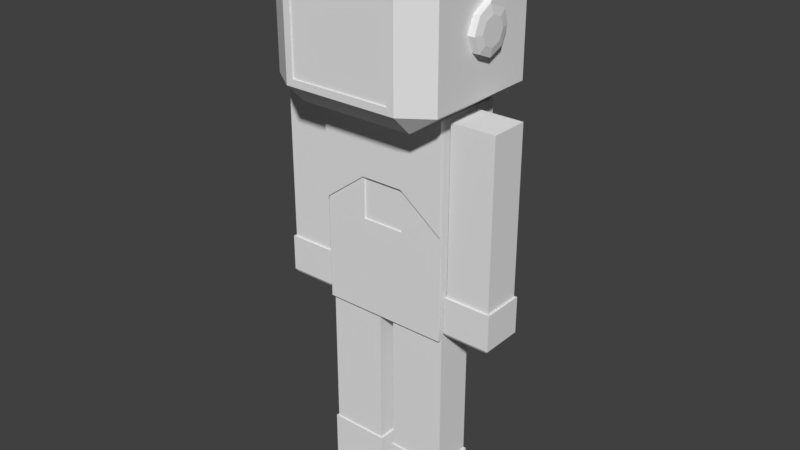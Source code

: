 # Source: Character.blend  (saved by Blender 2.79.0; exported with 4.5.12 LTS)
import bpy
from mathutils import Matrix  # noqa: F401  (used for matrix-valued properties, if any)

bpy.ops.wm.read_factory_settings(use_empty=True)
scene = bpy.context.scene
scene.name = 'Scene'

# ---- collections
col_collection_1 = bpy.data.collections.new('Collection 1'); scene.collection.children.link(col_collection_1)

# ---- materials (node trees are filled in below, after node groups)
mat_characteropaque = bpy.data.materials.new('CharacterOpaque')
mat_characteropaque.alpha_threshold = 0.0
mat_characteropaque.use_transparent_shadow = False
mat_characteropaque.roughness = 0.5
mat_charactercasqe = bpy.data.materials.new('CharacterCasqe')
mat_charactercasqe.alpha_threshold = 0.0
mat_charactercasqe.use_transparent_shadow = False
mat_charactercasqe.roughness = 0.5

# ---- material node trees

# ---- world
world_world = bpy.data.worlds.new('World'); scene.world = world_world
world_world.color = (0.05088, 0.05088, 0.05088)
world_world.use_sun_shadow = False
world_world.sun_shadow_jitter_overblur = 0.0
world_world.cycles.sampling_method = 'MANUAL'

# ---- meshes
me_cube_002 = bpy.data.meshes.new('Cube.002')
me_cube_002.from_pydata([(-0.8918, -0.8918, 6.394), (-0.8918, -0.8918, 8.177), (-0.8918, 0.8918, 6.394), (-0.8918, 0.8918, 8.177), (0.8918, -0.8918, 6.394), (0.8918, -0.8918, 8.177), (0.8918, 0.8918, 6.394), (0.8918, 0.8918, 8.177), (-0.9989, -0.3453, 2.939), (-0.9989, -0.3453, 6.21), (-0.9989, 0.3453, 2.939), (-0.9989, 0.3453, 6.21), (0.9989, -0.3453, 2.939), (0.9989, -0.3453, 6.21), (0.9989, 0.3453, 2.939), (0.9989, 0.3453, 6.21), (1.762, 0.2988, 6.196), (1.762, 0.2988, 3.039), (1.762, -0.2988, 6.196), (1.762, -0.2988, 3.039), (1.077, 0.2988, 6.196), (1.077, 0.2988, 3.039), (1.077, -0.2988, 6.196), (1.077, -0.2988, 3.039), (1.0, 0.2988, 2.922), (1.0, 0.2988, 0.002326), (1.0, -0.2988, 2.922), (1.0, -0.2988, 0.002326), (0.1206, 0.2988, 2.922), (0.1206, 0.2988, 0.002326), (0.1206, -0.2988, 2.922), (0.1206, -0.2988, 0.002326), (-1.077, -0.2988, 3.039), (-1.077, -0.2988, 6.196), (-1.077, 0.2988, 3.039), (-1.077, 0.2988, 6.196), (-1.762, -0.2988, 3.039), (-1.762, -0.2988, 6.196), (-1.762, 0.2988, 3.039), (-1.762, 0.2988, 6.196), (-0.1206, -0.2988, 0.002326), (-0.1206, -0.2988, 2.922), (-0.1206, 0.2988, 0.002326), (-0.1206, 0.2988, 2.922), (-1.0, -0.2988, 0.002326), (-1.0, -0.2988, 2.922), (-1.0, 0.2988, 0.002326), (-1.0, 0.2988, 2.922), (-0.9484, -0.9658, 8.428), (-0.9484, 1.043, 6.544), (-0.9484, 0.7763, 8.26), (0.9484, -0.9658, 8.428), (0.9484, 1.043, 6.544), (0.9484, 0.7763, 8.26), (-0.9484, -0.9658, 7.805), (-0.9484, 1.043, 7.492), (0.9484, 1.043, 7.492), (0.9484, -0.9658, 7.805), (-0.9484, 0.1194, 6.544), (-0.9484, 0.1194, 8.441), (0.9484, 0.1194, 6.544), (0.9484, 0.1194, 8.441), (0.9484, 0.1194, 7.492), (-0.9484, 0.1194, 7.492), (-1.077, -0.2988, 3.649), (-1.077, 0.2988, 3.649), (-1.762, 0.2988, 3.649), (-1.762, -0.2988, 3.649), (-1.044, 0.3281, 3.085), (-1.044, -0.3281, 3.085), (-1.044, 0.3281, 3.649), (-1.795, 0.3281, 3.085), (-1.795, 0.3281, 3.649), (-1.795, -0.3281, 3.085), (-1.795, -0.3281, 3.649), (-1.044, -0.3281, 3.649), (-1.077, -0.2988, 4.698), (-1.077, 0.2988, 4.698), (-1.762, 0.2988, 4.698), (-1.762, -0.2988, 4.698), (-0.1206, -0.2988, 0.7031), (-0.1206, 0.2988, 0.7031), (-1.0, 0.2988, 0.7031), (-1.0, -0.2988, 0.7031), (-0.09008, 0.3195, 0.002326), (-0.09008, -0.3195, 0.002326), (-0.09008, 0.3195, 0.7031), (-1.031, 0.3195, 0.002326), (-1.031, 0.3195, 0.7031), (-1.031, -0.3195, 0.002326), (-1.031, -0.3195, 0.7031), (-0.09008, -0.3195, 0.7031), (1.077, -0.2988, 3.649), (1.077, 0.2988, 3.649), (1.762, 0.2988, 3.649), (1.762, -0.2988, 3.649), (1.044, 0.3281, 3.085), (1.044, -0.3281, 3.085), (1.044, 0.3281, 3.649), (1.795, 0.3281, 3.085), (1.795, 0.3281, 3.649), (1.795, -0.3281, 3.085), (1.795, -0.3281, 3.649), (1.044, -0.3281, 3.649), (1.077, -0.2988, 4.698), (1.077, 0.2988, 4.698), (1.762, 0.2988, 4.698), (1.762, -0.2988, 4.698), (0.1206, -0.2988, 0.7031), (0.1206, 0.2988, 0.7031), (1.0, 0.2988, 0.7031), (1.0, -0.2988, 0.7031), (0.09008, 0.3195, 0.002326), (0.09008, -0.3195, 0.002326), (0.09008, 0.3195, 0.7031), (1.031, 0.3195, 0.002326), (1.031, 0.3195, 0.7031), (1.031, -0.3195, 0.002326), (1.031, -0.3195, 0.7031), (0.09008, -0.3195, 0.7031), (-0.8948, -0.8948, 6.178), (-0.8948, -1.196, 6.479), (-1.326, -0.8948, 6.479), (-0.8948, -1.196, 8.269), (-0.8948, -0.8948, 8.57), (-1.326, -0.8948, 8.269), (-0.8948, 0.8948, 6.178), (-1.326, 0.8948, 6.479), (-0.8948, 1.196, 6.479), (-0.8948, 0.8948, 8.57), (-0.8948, 1.196, 8.269), (-1.326, 0.8948, 8.269), (0.8948, -0.8948, 6.178), (1.326, -0.8948, 6.479), (0.8948, -1.196, 6.479), (0.8948, -0.8948, 8.57), (0.8948, -1.196, 8.269), (1.326, -0.8948, 8.269), (0.8948, 0.8948, 6.178), (0.8948, 1.196, 6.479), (1.326, 0.8948, 6.479), (0.8948, 0.8948, 8.57), (1.326, 0.8948, 8.269), (0.8948, 1.196, 8.269), (-0.8948, 0.6979, 6.479), (-0.8948, 0.6979, 8.269), (0.8948, 0.6979, 8.269), (0.8948, 0.6979, 6.479), (-0.8948, -1.008, 8.269), (0.8948, -1.008, 8.269), (0.8948, -1.008, 6.479), (-0.8948, -1.008, 6.479), (-0.7856, -1.196, 6.588), (-0.7856, -1.196, 8.16), (0.7856, -1.196, 8.16), (0.7856, -1.196, 6.588), (0.7856, -1.008, 8.16), (-0.7856, -1.008, 6.588), (-0.7856, -1.008, 8.16), (0.7856, -1.008, 6.588), (1.326, -0.03411, 7.727), (1.326, -0.239, 7.614), (1.326, -0.3378, 7.375), (1.326, -0.239, 7.137), (1.326, -0.0004366, 7.038), (1.326, 0.2381, 7.137), (1.326, 0.3369, 7.375), (1.326, 0.2718, 7.6), (1.429, -0.03411, 7.727), (1.429, -0.239, 7.614), (1.429, -0.3378, 7.375), (1.429, -0.239, 7.137), (1.429, -0.0004366, 7.038), (1.429, 0.2381, 7.137), (1.429, 0.3369, 7.375), (1.429, 0.2718, 7.6), (1.456, -0.0004366, 7.584), (1.456, -0.1477, 7.523), (1.456, -0.2087, 7.375), (1.456, -0.1477, 7.228), (1.456, -0.0004366, 7.167), (1.456, 0.1468, 7.228), (1.456, 0.2078, 7.375), (1.456, 0.1468, 7.523), (1.341, 0.2028, 8.062), (1.341, 0.3414, 8.005), (1.415, 0.2028, 8.062), (1.415, 0.3414, 8.005), (-0.8333, -1.177, 6.493), (-0.8333, -1.177, 8.159), (0.8333, -1.177, 6.493), (0.8333, -1.177, 8.159), (-0.9989, -0.3453, 4.575), (-0.9989, 0.3453, 4.575), (0.9989, 0.3453, 4.575), (0.9989, -0.3453, 4.575), (0.333, 0.3453, 2.939), (-0.333, 0.3453, 2.939), (-0.333, 0.3453, 6.21), (0.333, 0.3453, 6.21), (-0.333, -0.3453, 2.939), (0.333, -0.3453, 2.939), (0.333, -0.3453, 6.21), (-0.333, -0.3453, 6.21), (0.333, -0.3453, 5.074), (-0.333, -0.3453, 5.074), (-0.333, 0.3453, 4.575), (0.333, 0.3453, 4.575), (-0.9989, -0.3946, 4.575), (-0.9989, -0.3946, 6.21), (-0.333, -0.3946, 6.21), (0.9989, -0.3946, 6.21), (0.9989, -0.3946, 4.575), (-0.333, -0.3946, 5.074), (0.333, -0.3946, 6.21), (0.333, -0.3946, 5.074), (0.333, -0.3453, 4.423), (-0.333, -0.3453, 4.423), (0.9989, -0.3665, 4.575), (0.9989, -0.3665, 2.939), (0.333, -0.3665, 2.939), (-0.9989, -0.3665, 2.939), (-0.9989, -0.3665, 4.575), (-0.333, -0.3665, 5.074), (-0.333, -0.3665, 2.939), (0.333, -0.3665, 5.074), (0.333, -0.3665, 4.423), (-0.333, -0.3665, 4.423), (-0.9989, 0.3688, 2.939), (-0.9989, 0.3688, 6.21), (0.9989, 0.3688, 2.939), (0.9989, 0.3688, 6.21), (-0.9989, 0.3688, 4.575), (0.9989, 0.3688, 4.575), (0.333, 0.3688, 2.939), (-0.333, 0.3688, 2.939), (-0.333, 0.3688, 6.21), (0.333, 0.3688, 6.21), (-0.333, 0.3688, 5.167), (0.333, 0.3688, 5.167), (-0.9989, 0.7185, 4.575), (-0.9989, 0.7185, 2.939), (-0.333, 0.7185, 3.119), (0.333, 0.7185, 6.21), (0.9989, 0.7185, 6.21), (0.9989, 0.7185, 4.575), (0.9989, 0.7185, 2.939), (-0.9989, 0.7185, 6.21), (0.333, 0.7185, 4.575), (0.333, 0.7185, 3.119), (-0.333, 0.7185, 6.21), (-0.333, 0.7185, 4.575), (-0.9323, 0.8191, 4.575), (-0.9323, 0.8191, 3.266), (-0.3996, 0.8191, 3.266), (0.3996, 0.8191, 5.883), (0.9323, 0.8191, 5.883), (0.9323, 0.8191, 4.575), (0.9323, 0.8191, 3.266), (-0.9323, 0.8191, 5.883), (0.3996, 0.8191, 4.575), (0.3996, 0.8191, 3.266), (-0.3996, 0.8191, 5.883), (-0.3996, 0.8191, 4.575), (-0.333, 0.3688, 2.79), (-0.9989, 0.3688, 2.79), (0.9989, 0.3688, 2.79), (0.333, 0.3688, 2.79), (-0.333, 0.7185, 2.79), (-0.9989, 0.7185, 2.79), (0.9989, 0.7185, 2.79), (0.333, 0.7185, 2.79), (0.1206, -0.2988, 1.678), (0.1206, 0.2988, 1.678), (1.0, 0.2988, 1.678), (1.0, -0.2988, 1.678), (-0.1206, -0.2988, 1.678), (-0.1206, 0.2988, 1.678), (-1.0, 0.2988, 1.678), (-1.0, -0.2988, 1.678)], [], [(0, 1, 3, 2), (2, 3, 7, 6), (6, 7, 5, 4), (4, 5, 1, 0), (2, 6, 4, 0), (7, 3, 1, 5), (192, 9, 11, 193), (207, 199, 15, 194), (194, 15, 13, 195), (192, 205, 213, 208), (196, 14, 12, 201), (198, 11, 9, 203), (21, 17, 19, 23), (105, 20, 16, 106), (104, 22, 20, 105), (107, 18, 22, 104), (16, 20, 22, 18), (106, 16, 18, 107), (29, 25, 27, 31), (273, 28, 24, 274), (272, 30, 28, 273), (275, 26, 30, 272), (24, 28, 30, 26), (274, 24, 26, 275), (76, 77, 35, 33), (77, 78, 39, 35), (78, 79, 37, 39), (79, 76, 33, 37), (34, 32, 36, 38), (39, 37, 33, 35), (276, 277, 43, 41), (277, 278, 47, 43), (278, 279, 45, 47), (279, 276, 41, 45), (42, 40, 44, 46), (47, 45, 41, 43), (63, 59, 50, 55), (55, 50, 53, 56), (62, 61, 51, 57), (57, 51, 48, 54), (61, 59, 48, 51), (57, 54, 63, 62), (63, 58, 60, 62), (49, 55, 56, 52), (58, 63, 55, 49), (52, 56, 62, 60), (53, 50, 59, 61), (49, 52, 60, 58), (56, 53, 61, 62), (54, 48, 59, 63), (34, 38, 71, 68), (66, 65, 70, 72), (36, 32, 69, 73), (67, 66, 72, 74), (73, 69, 75, 74), (71, 73, 74, 72), (68, 71, 72, 70), (69, 68, 70, 75), (64, 67, 74, 75), (32, 34, 68, 69), (38, 36, 73, 71), (65, 64, 75, 70), (67, 64, 76, 79), (66, 67, 79, 78), (65, 66, 78, 77), (64, 65, 77, 76), (42, 46, 87, 84), (44, 40, 85, 89), (80, 83, 90, 91), (82, 81, 86, 88), (89, 85, 91, 90), (87, 89, 90, 88), (84, 87, 88, 86), (85, 84, 86, 91), (81, 80, 91, 86), (83, 82, 88, 90), (40, 42, 84, 85), (46, 44, 89, 87), (21, 96, 99, 17), (94, 100, 98, 93), (19, 101, 97, 23), (95, 102, 100, 94), (101, 102, 103, 97), (99, 100, 102, 101), (96, 98, 100, 99), (97, 103, 98, 96), (92, 103, 102, 95), (23, 97, 96, 21), (17, 99, 101, 19), (93, 98, 103, 92), (95, 107, 104, 92), (94, 106, 107, 95), (93, 105, 106, 94), (92, 104, 105, 93), (29, 112, 115, 25), (27, 117, 113, 31), (108, 119, 118, 111), (110, 116, 114, 109), (117, 118, 119, 113), (115, 116, 118, 117), (112, 114, 116, 115), (113, 119, 114, 112), (109, 114, 119, 108), (111, 118, 116, 110), (31, 113, 112, 29), (25, 115, 117, 27), (149, 148, 145, 146), (140, 142, 137, 133), (141, 129, 124, 135), (122, 125, 131, 127), (128, 130, 143, 139), (120, 121, 122), (123, 124, 125), (126, 127, 128), (129, 130, 131), (132, 133, 134), (135, 136, 137), (138, 139, 140), (141, 142, 143), (126, 120, 122, 127), (121, 123, 125, 122), (124, 129, 131, 125), (130, 128, 127, 131), (138, 126, 128, 139), (129, 141, 143, 130), (142, 140, 139, 143), (132, 138, 140, 133), (141, 135, 137, 142), (136, 134, 133, 137), (120, 132, 134, 121), (135, 124, 123, 136), (126, 138, 132, 120), (147, 146, 145, 144), (151, 150, 147, 144), (148, 151, 144, 145), (150, 149, 146, 147), (148, 149, 156, 158), (121, 134, 155, 152), (136, 123, 153, 154), (149, 150, 159, 156), (155, 154, 156, 159), (153, 152, 157, 158), (152, 155, 159, 157), (154, 153, 158, 156), (151, 148, 158, 157), (123, 121, 152, 153), (134, 136, 154, 155), (150, 151, 157, 159), (165, 173, 172, 164), (163, 171, 170, 162), (161, 169, 168, 160), (168, 175, 187, 186), (166, 174, 173, 165), (164, 172, 171, 163), (162, 170, 169, 161), (167, 175, 174, 166), (168, 176, 183, 175), (174, 182, 181, 173), (172, 180, 179, 171), (170, 178, 177, 169), (175, 183, 182, 174), (173, 181, 180, 172), (171, 179, 178, 170), (169, 177, 176, 168), (177, 178, 179, 180, 181, 182, 183, 176), (184, 186, 187, 185), (175, 167, 185, 187), (160, 168, 186, 184), (167, 160, 184, 185), (190, 191, 189, 188), (216, 217, 227, 226), (14, 194, 195, 12), (196, 207, 194, 14), (8, 192, 193, 10), (10, 193, 206, 197), (197, 206, 207, 196), (8, 200, 224, 221), (217, 205, 223, 227), (15, 199, 202, 13), (199, 198, 203, 202), (10, 197, 200, 8), (197, 196, 201, 200), (202, 203, 210, 214), (205, 204, 215, 213), (193, 11, 198, 206), (206, 198, 199, 207), (213, 210, 209, 208), (212, 211, 214, 215), (215, 214, 210, 213), (203, 9, 209, 210), (204, 195, 212, 215), (13, 202, 214, 211), (195, 13, 211, 212), (9, 192, 208, 209), (224, 227, 223, 222, 221), (217, 216, 204, 205), (219, 218, 225, 226, 220), (220, 226, 227, 224), (195, 204, 225, 218), (200, 201, 220, 224), (12, 195, 218, 219), (192, 8, 221, 222), (204, 216, 226, 225), (205, 192, 222, 223), (201, 12, 219, 220), (239, 233, 231, 237), (234, 230, 233, 239), (228, 235, 238, 232), (235, 234, 239, 238), (232, 238, 236, 229), (246, 249, 261, 258), (241, 240, 252, 253), (245, 246, 258, 257), (242, 251, 248, 249), (249, 248, 260, 261), (239, 237, 243, 248), (231, 233, 245, 244), (237, 231, 244, 243), (229, 236, 250, 247), (233, 230, 246, 245), (228, 232, 240, 241), (230, 234, 267, 266), (236, 238, 251, 250), (232, 229, 247, 240), (238, 239, 248, 251), (228, 241, 269, 265), (234, 235, 242, 249), (260, 255, 256, 257), (261, 260, 257, 258), (253, 252, 263, 254), (252, 259, 262, 263), (250, 251, 263, 262), (240, 247, 259, 252), (242, 241, 253, 254), (248, 243, 255, 260), (244, 245, 257, 256), (251, 242, 254, 263), (243, 244, 256, 255), (247, 250, 262, 259), (266, 267, 271, 270), (264, 265, 269, 268), (246, 230, 266, 270), (235, 228, 265, 264), (249, 246, 270, 271), (242, 235, 264, 268), (234, 249, 271, 267), (241, 242, 268, 269), (110, 274, 275, 111), (111, 275, 272, 108), (108, 272, 273, 109), (109, 273, 274, 110), (83, 80, 276, 279), (82, 83, 279, 278), (81, 82, 278, 277), (80, 81, 277, 276)])
me_cube_002.polygons.foreach_set('material_index', [0, 0, 0, 0, 0, 0, 0, 0, 0, 0, 0, 0, 0, 0, 0, 0, 0, 0, 0, 0, 0, 0, 0, 0, 0, 0, 0, 0, 0, 0, 0, 0, 0, 0, 0, 0, 0, 0, 0, 0, 0, 0, 0, 0, 0, 0, 0, 0, 0, 0, 0, 0, 0, 0, 0, 0, 0, 0, 0, 0, 0, 0, 0, 0, 0, 0, 0, 0, 0, 0, 0, 0, 0, 0, 0, 0, 0, 0, 0, 0, 0, 0, 0, 0, 0, 0, 0, 0, 0, 0, 0, 0, 0, 0, 0, 0, 0, 0, 0, 0, 0, 0, 0, 0, 0, 0, 0, 0, 0, 0, 0, 0, 0, 0, 0, 0, 0, 0, 0, 0, 0, 0, 0, 0, 0, 0, 0, 0, 0, 0, 0, 0, 0, 0, 0, 0, 0, 0, 0, 0, 0, 0, 0, 0, 0, 0, 0, 0, 0, 0, 0, 0, 0, 0, 0, 0, 0, 0, 0, 0, 0, 0, 0, 0, 0, 0, 0, 0, 0, 1, 0, 0, 0, 0, 0, 0, 0, 0, 0, 0, 0, 0, 0, 0, 0, 0, 0, 0, 0, 0, 0, 0, 0, 0, 0, 0, 0, 0, 0, 0, 0, 0, 0, 0, 0, 0, 0, 0, 0, 0, 0, 0, 0, 0, 0, 0, 0, 0, 0, 0, 0, 0, 0, 0, 0, 0, 0, 0, 0, 0, 0, 0, 0, 0, 0, 0, 0, 0, 0, 0, 0, 0, 0, 0, 0, 0, 0, 0, 0, 0, 0, 0, 0, 0, 0])
_uv = me_cube_002.uv_layers.new(name='UVMap')
_uv.uv.foreach_set('vector', [0.1003, 0.9349, 0.07862, 0.9349, 0.07862, 0.9132, 0.1003, 0.9132, 0.04668, 0.9349, 0.02496, 0.9349, 0.02496, 0.9132, 0.04668, 0.9132, 0.04668, 0.94, 0.04668, 0.9617, 0.02496, 0.9617, 0.02496, 0.94, 0.01732, 0.8936, 0.01732, 0.748, 0.1629, 0.748, 0.1629, 0.8936, 0.02496, 0.9885, 0.02496, 0.9668, 0.04668, 0.9668, 0.04668, 0.9885, 0.07351, 0.94, 0.07351, 0.9617, 0.05179, 0.9617, 0.05179, 0.94, 0.929, 0.1013, 0.929, 0.1777, 0.9014, 0.1777, 0.9014, 0.1013, 0.735, 0.1013, 0.735, 0.1777, 0.7085, 0.1777, 0.7085, 0.1013, 0.9772, 0.1013, 0.9772, 0.1777, 0.9497, 0.1777, 0.9497, 0.1013, 0.9461, 0.1974, 0.9461, 0.2285, 0.9442, 0.2285, 0.9442, 0.1974, 0.7548, 0.2285, 0.7548, 0.1974, 0.7823, 0.1974, 0.7823, 0.2285, 0.738, 0.2596, 0.738, 0.2907, 0.7104, 0.2907, 0.7104, 0.2596, 0.6215, 0.9469, 0.6215, 0.9093, 0.6616, 0.9093, 0.6616, 0.9469, 0.4042, 0.767, 0.4042, 0.6853, 0.4501, 0.6853, 0.4501, 0.767, 0.5925, 0.743, 0.5925, 0.8254, 0.5524, 0.8254, 0.5524, 0.743, 0.4783, 0.767, 0.4783, 0.6853, 0.5242, 0.6853, 0.5242, 0.767, 0.6616, 0.8486, 0.6616, 0.8862, 0.6215, 0.8862, 0.6215, 0.8486, 0.6207, 0.7678, 0.6207, 0.6853, 0.6608, 0.6853, 0.6608, 0.7678, 0.2017, 0.2425, 0.2017, 0.1859, 0.2457, 0.1859, 0.2457, 0.2425, 0.09998, 0.08547, 0.09998, 0.1569, 0.03521, 0.1569, 0.03521, 0.08547, 0.2706, 0.08547, 0.2706, 0.1569, 0.2266, 0.1569, 0.2266, 0.08547, 0.1309, 0.08547, 0.1309, 0.01404, 0.1957, 0.01404, 0.1957, 0.08547, 0.07919, 0.2715, 0.07919, 0.3282, 0.03521, 0.3282, 0.03521, 0.2715, 0.3455, 0.08547, 0.3455, 0.1569, 0.3015, 0.1569, 0.3015, 0.08547, 0.6207, 0.743, 0.6608, 0.743, 0.6608, 0.8254, 0.6207, 0.8254, 0.4501, 0.767, 0.4042, 0.767, 0.4042, 0.6853, 0.4501, 0.6853, 0.5524, 0.743, 0.5925, 0.743, 0.5925, 0.8254, 0.5524, 0.8254, 0.5242, 0.767, 0.4783, 0.767, 0.4783, 0.6853, 0.5242, 0.6853, 0.6215, 0.9093, 0.6616, 0.9093, 0.6616, 0.9469, 0.6215, 0.9469, 0.6616, 0.8862, 0.6215, 0.8862, 0.6215, 0.8486, 0.6616, 0.8486, 0.3015, 0.08547, 0.3455, 0.08547, 0.3455, 0.1569, 0.3015, 0.1569, 0.09998, 0.08547, 0.03521, 0.08547, 0.03521, 0.01404, 0.09998, 0.01404, 0.2266, 0.08547, 0.2706, 0.08547, 0.2706, 0.1569, 0.2266, 0.1569, 0.1957, 0.08547, 0.1309, 0.08547, 0.1309, 0.01404, 0.1957, 0.01404, 0.2017, 0.1859, 0.2457, 0.1859, 0.2457, 0.2425, 0.2017, 0.2425, 0.03521, 0.2715, 0.07919, 0.2715, 0.07919, 0.3282, 0.03521, 0.3282, 0.09317, 0.6408, 0.06879, 0.6408, 0.06879, 0.6169, 0.09317, 0.6169, 0.009225, 0.6415, 0.009225, 0.6169, 0.05799, 0.6169, 0.05799, 0.6415, 0.09317, 0.582, 0.06879, 0.582, 0.0691, 0.5539, 0.08513, 0.5539, 0.1627, 0.6741, 0.1787, 0.6741, 0.1787, 0.7233, 0.1627, 0.7233, 0.009225, 0.5779, 0.05799, 0.5779, 0.05799, 0.606, 0.009225, 0.606, 0.1571, 0.5539, 0.1571, 0.6031, 0.1283, 0.6031, 0.1283, 0.5539, 0.1527, 0.6632, 0.1283, 0.6632, 0.1283, 0.614, 0.1527, 0.614, 0.009225, 0.6661, 0.009225, 0.6415, 0.05799, 0.6415, 0.05799, 0.6661, 0.1175, 0.6408, 0.09317, 0.6408, 0.09317, 0.6169, 0.1175, 0.6169, 0.1175, 0.606, 0.09317, 0.606, 0.09317, 0.582, 0.1175, 0.582, 0.009225, 0.5539, 0.05799, 0.5539, 0.05799, 0.5779, 0.009225, 0.5779, 0.1283, 0.7233, 0.1283, 0.6741, 0.1519, 0.6741, 0.1519, 0.7233, 0.09317, 0.606, 0.06879, 0.606, 0.06879, 0.582, 0.09317, 0.582, 0.08513, 0.669, 0.0691, 0.669, 0.06879, 0.6408, 0.09317, 0.6408, 0.5242, 0.8491, 0.5242, 0.8867, 0.5209, 0.8886, 0.5209, 0.8472, 0.4463, 0.8867, 0.4463, 0.8491, 0.4483, 0.8472, 0.4483, 0.8886, 0.5933, 0.8504, 0.5933, 0.888, 0.5899, 0.8899, 0.5899, 0.8486, 0.4062, 0.8867, 0.4463, 0.8867, 0.4483, 0.8886, 0.4042, 0.8886, 0.5899, 0.8486, 0.5899, 0.8899, 0.5524, 0.8899, 0.5524, 0.8486, 0.4421, 0.9117, 0.4421, 0.9478, 0.4042, 0.9478, 0.4042, 0.9117, 0.5209, 0.8472, 0.5209, 0.8886, 0.4834, 0.8886, 0.4834, 0.8472, 0.5211, 0.9117, 0.5211, 0.9478, 0.4833, 0.9478, 0.4833, 0.9117, 0.4062, 0.8491, 0.4062, 0.8867, 0.4042, 0.8886, 0.4042, 0.8472, 0.5242, 0.9133, 0.5242, 0.9461, 0.5211, 0.9478, 0.5211, 0.9117, 0.4452, 0.9133, 0.4452, 0.9461, 0.4421, 0.9478, 0.4421, 0.9117, 0.4463, 0.8491, 0.4062, 0.8491, 0.4042, 0.8472, 0.4483, 0.8472, 0.5242, 0.8241, 0.4783, 0.8241, 0.4783, 0.767, 0.5242, 0.767, 0.5524, 0.6853, 0.5925, 0.6853, 0.5925, 0.743, 0.5524, 0.743, 0.4501, 0.8241, 0.4042, 0.8241, 0.4042, 0.767, 0.4501, 0.767, 0.6207, 0.6853, 0.6608, 0.6853, 0.6608, 0.743, 0.6207, 0.743, 0.2017, 0.1859, 0.2017, 0.2425, 0.2002, 0.2445, 0.2002, 0.1839, 0.2457, 0.2425, 0.2457, 0.1859, 0.2472, 0.1839, 0.2472, 0.2445, 0.2797, 0.1859, 0.2797, 0.2425, 0.2782, 0.2445, 0.2782, 0.1839, 0.3237, 0.2425, 0.3237, 0.1859, 0.3252, 0.1839, 0.3252, 0.2445, 0.03521, 0.2445, 0.03521, 0.1839, 0.08679, 0.1839, 0.08679, 0.2445, 0.2351, 0.3166, 0.1881, 0.3166, 0.1881, 0.2715, 0.2351, 0.2715, 0.1693, 0.1839, 0.1693, 0.2445, 0.1177, 0.2445, 0.1177, 0.1839, 0.1101, 0.2715, 0.1571, 0.2715, 0.1571, 0.3166, 0.1101, 0.3166, 0.3237, 0.1859, 0.2797, 0.1859, 0.2782, 0.1839, 0.3252, 0.1839, 0.2797, 0.2425, 0.3237, 0.2425, 0.3252, 0.2445, 0.2782, 0.2445, 0.2457, 0.1859, 0.2017, 0.1859, 0.2002, 0.1839, 0.2472, 0.1839, 0.2017, 0.2425, 0.2457, 0.2425, 0.2472, 0.2445, 0.2002, 0.2445, 0.5242, 0.8867, 0.5209, 0.8886, 0.5209, 0.8472, 0.5242, 0.8491, 0.4463, 0.8491, 0.4483, 0.8472, 0.4483, 0.8886, 0.4463, 0.8867, 0.5933, 0.888, 0.5899, 0.8899, 0.5899, 0.8486, 0.5933, 0.8504, 0.4062, 0.8491, 0.4042, 0.8472, 0.4483, 0.8472, 0.4463, 0.8491, 0.5899, 0.8899, 0.5524, 0.8899, 0.5524, 0.8486, 0.5899, 0.8486, 0.4421, 0.9478, 0.4042, 0.9478, 0.4042, 0.9117, 0.4421, 0.9117, 0.5209, 0.8886, 0.4834, 0.8886, 0.4834, 0.8472, 0.5209, 0.8472, 0.5211, 0.9478, 0.4833, 0.9478, 0.4833, 0.9117, 0.5211, 0.9117, 0.4062, 0.8867, 0.4042, 0.8886, 0.4042, 0.8472, 0.4062, 0.8491, 0.5242, 0.9461, 0.5211, 0.9478, 0.5211, 0.9117, 0.5242, 0.9133, 0.4452, 0.9461, 0.4421, 0.9478, 0.4421, 0.9117, 0.4452, 0.9133, 0.4463, 0.8867, 0.4483, 0.8886, 0.4042, 0.8886, 0.4062, 0.8867, 0.4783, 0.8241, 0.4783, 0.767, 0.5242, 0.767, 0.5242, 0.8241, 0.6207, 0.8254, 0.6207, 0.7678, 0.6608, 0.7678, 0.6608, 0.8254, 0.4042, 0.8241, 0.4042, 0.767, 0.4501, 0.767, 0.4501, 0.8241, 0.5925, 0.6853, 0.5925, 0.743, 0.5524, 0.743, 0.5524, 0.6853, 0.2017, 0.2425, 0.2002, 0.2445, 0.2002, 0.1839, 0.2017, 0.1859, 0.2457, 0.1859, 0.2472, 0.1839, 0.2472, 0.2445, 0.2457, 0.2425, 0.2797, 0.2425, 0.2782, 0.2445, 0.2782, 0.1839, 0.2797, 0.1859, 0.3237, 0.1859, 0.3252, 0.1839, 0.3252, 0.2445, 0.3237, 0.2425, 0.1177, 0.1839, 0.1693, 0.1839, 0.1693, 0.2445, 0.1177, 0.2445, 0.2351, 0.2715, 0.2351, 0.3166, 0.1881, 0.3166, 0.1881, 0.2715, 0.08679, 0.2445, 0.03521, 0.2445, 0.03521, 0.1839, 0.08679, 0.1839, 0.1101, 0.3166, 0.1101, 0.2715, 0.1571, 0.2715, 0.1571, 0.3166, 0.3237, 0.2425, 0.3252, 0.2445, 0.2782, 0.2445, 0.2797, 0.2425, 0.2797, 0.1859, 0.2782, 0.1839, 0.3252, 0.1839, 0.3237, 0.1859, 0.2457, 0.2425, 0.2472, 0.2445, 0.2002, 0.2445, 0.2017, 0.2425, 0.2017, 0.1859, 0.2002, 0.1839, 0.2472, 0.1839, 0.2457, 0.1859, 0.8452, 0.985, 0.8452, 0.9273, 0.9022, 0.9273, 0.9022, 0.985, 0.7372, 0.8839, 0.7372, 0.9416, 0.6774, 0.9416, 0.6774, 0.8839, 0.8412, 0.6996, 0.8412, 0.7573, 0.7814, 0.7573, 0.7814, 0.6996, 0.9251, 0.7434, 0.8653, 0.7434, 0.8653, 0.6857, 0.9251, 0.6857, 0.6774, 0.7987, 0.7372, 0.7987, 0.7372, 0.8564, 0.6774, 0.8564, 0.7472, 0.7573, 0.7573, 0.7573, 0.7472, 0.7712, 0.8211, 0.8564, 0.8312, 0.8564, 0.8211, 0.8703, 0.6874, 0.7573, 0.6874, 0.7712, 0.6774, 0.7573, 0.8412, 0.7573, 0.8513, 0.7573, 0.8412, 0.7712, 0.7472, 0.6996, 0.7472, 0.6857, 0.7573, 0.6996, 0.7814, 0.6996, 0.7713, 0.6996, 0.7814, 0.6857, 0.6874, 0.6996, 0.6774, 0.6996, 0.6874, 0.6857, 0.8412, 0.6996, 0.8412, 0.6857, 0.8513, 0.6996, 0.6874, 0.7573, 0.7472, 0.7573, 0.7472, 0.7712, 0.6874, 0.7712, 0.7613, 0.8564, 0.8211, 0.8564, 0.8211, 0.8703, 0.7613, 0.8703, 0.7814, 0.7573, 0.8412, 0.7573, 0.8412, 0.7712, 0.7814, 0.7712, 0.7372, 0.7987, 0.6774, 0.7987, 0.6774, 0.7848, 0.7372, 0.7848, 0.6874, 0.6996, 0.6874, 0.7573, 0.6774, 0.7573, 0.6774, 0.6996, 0.7472, 0.7987, 0.7472, 0.8564, 0.7372, 0.8564, 0.7372, 0.7987, 0.7372, 0.8703, 0.6774, 0.8703, 0.6774, 0.8564, 0.7372, 0.8564, 0.7472, 0.6996, 0.6874, 0.6996, 0.6874, 0.6857, 0.7472, 0.6857, 0.8412, 0.6996, 0.7814, 0.6996, 0.7814, 0.6857, 0.8412, 0.6857, 0.8211, 0.7987, 0.7613, 0.7987, 0.7613, 0.7848, 0.8211, 0.7848, 0.7472, 0.7573, 0.7472, 0.6996, 0.7573, 0.6996, 0.7573, 0.7573, 0.8312, 0.7987, 0.8312, 0.8564, 0.8211, 0.8564, 0.8211, 0.7987, 0.6874, 0.7573, 0.6874, 0.6996, 0.7472, 0.6996, 0.7472, 0.7573, 0.905, 0.8425, 0.8452, 0.8425, 0.8452, 0.7848, 0.905, 0.7848, 0.9191, 0.8425, 0.9191, 0.7848, 0.9761, 0.7848, 0.9761, 0.8425, 0.8083, 0.8839, 0.8083, 0.9416, 0.7512, 0.9416, 0.7512, 0.8839, 0.9191, 0.9137, 0.9191, 0.856, 0.9761, 0.856, 0.9761, 0.9137, 0.8452, 0.9137, 0.8452, 0.856, 0.8488, 0.8595, 0.8488, 0.9102, 0.7613, 0.8564, 0.7613, 0.7987, 0.7649, 0.8022, 0.7649, 0.8529, 0.8211, 0.7987, 0.8211, 0.8564, 0.8174, 0.8529, 0.8174, 0.8022, 0.8452, 0.856, 0.905, 0.856, 0.9014, 0.8595, 0.8488, 0.8595, 0.8223, 0.9345, 0.8223, 0.8839, 0.8286, 0.8839, 0.8286, 0.9345, 0.9163, 0.9779, 0.9163, 0.9273, 0.9225, 0.9273, 0.9225, 0.9779, 0.9657, 0.6857, 0.9657, 0.7364, 0.9595, 0.7364, 0.9595, 0.6857, 0.9392, 0.7364, 0.9392, 0.6857, 0.9454, 0.6857, 0.9454, 0.7364, 0.905, 0.9137, 0.8452, 0.9137, 0.8488, 0.9102, 0.9014, 0.9102, 0.8211, 0.8564, 0.7613, 0.8564, 0.7649, 0.8529, 0.8174, 0.8529, 0.7613, 0.7987, 0.8211, 0.7987, 0.8174, 0.8022, 0.7649, 0.8022, 0.905, 0.856, 0.905, 0.9137, 0.9014, 0.9102, 0.9014, 0.8595, 0.9683, 0.655, 0.9617, 0.655, 0.9617, 0.6433, 0.9683, 0.6433, 0.9683, 0.6268, 0.9617, 0.6268, 0.9617, 0.6152, 0.9683, 0.6152, 0.9201, 0.5719, 0.9135, 0.5719, 0.9135, 0.5593, 0.9201, 0.5593, 0.856, 0.5731, 0.8772, 0.5731, 0.8714, 0.5986, 0.8618, 0.5986, 0.947, 0.5719, 0.9537, 0.5719, 0.9537, 0.5883, 0.947, 0.5883, 0.9683, 0.6433, 0.9617, 0.6433, 0.9617, 0.6268, 0.9683, 0.6268, 0.9201, 0.5883, 0.9135, 0.5883, 0.9135, 0.5719, 0.9201, 0.5719, 0.947, 0.5593, 0.9537, 0.5593, 0.9537, 0.5719, 0.947, 0.5719, 0.856, 0.5731, 0.8615, 0.5654, 0.8717, 0.5654, 0.8772, 0.5731, 0.8866, 0.5614, 0.8789, 0.5582, 0.8789, 0.5481, 0.8866, 0.5449, 0.8749, 0.5332, 0.8717, 0.5409, 0.8615, 0.5409, 0.8583, 0.5332, 0.8466, 0.5449, 0.8543, 0.5481, 0.8543, 0.5582, 0.8466, 0.5614, 0.8772, 0.5731, 0.8717, 0.5654, 0.8789, 0.5582, 0.8866, 0.5614, 0.8866, 0.5449, 0.8789, 0.5481, 0.8717, 0.5409, 0.8749, 0.5332, 0.8583, 0.5332, 0.8615, 0.5409, 0.8543, 0.5481, 0.8466, 0.5449, 0.8466, 0.5614, 0.8543, 0.5582, 0.8615, 0.5654, 0.856, 0.5731, 0.8543, 0.5582, 0.8543, 0.5481, 0.8615, 0.5409, 0.8717, 0.5409, 0.8789, 0.5481, 0.8789, 0.5582, 0.8717, 0.5654, 0.8615, 0.5654, 0.8466, 0.6255, 0.8514, 0.6255, 0.8514, 0.6351, 0.8466, 0.6351, 0.9537, 0.5593, 0.947, 0.5593, 0.948, 0.5332, 0.9527, 0.5332, 0.9201, 0.5593, 0.9135, 0.5593, 0.9144, 0.5332, 0.9192, 0.5332, 0.9347, 0.6408, 0.9135, 0.6408, 0.9193, 0.6152, 0.9289, 0.6152, 0.5217, 0.1142, 0.5217, 0.1142, 0.5217, 0.1142, 0.5217, 0.1142, 0.919, 0.2792, 0.919, 0.2481, 0.9199, 0.2481, 0.9199, 0.2792, 0.9772, 0.02485, 0.9772, 0.1013, 0.9497, 0.1013, 0.9497, 0.02485, 0.735, 0.02485, 0.735, 0.1013, 0.7085, 0.1013, 0.7085, 0.02485, 0.929, 0.02485, 0.929, 0.1013, 0.9014, 0.1013, 0.9014, 0.02485, 0.7882, 0.02485, 0.7882, 0.1013, 0.7616, 0.1013, 0.7616, 0.02485, 0.7616, 0.02485, 0.7616, 0.1013, 0.735, 0.1013, 0.735, 0.02485, 0.7823, 0.2907, 0.7823, 0.2596, 0.7832, 0.2596, 0.7832, 0.2907, 0.8234, 0.2573, 0.8234, 0.2877, 0.8226, 0.2877, 0.8226, 0.2573, 0.738, 0.1974, 0.738, 0.2285, 0.7104, 0.2285, 0.7104, 0.1974, 0.738, 0.2285, 0.738, 0.2596, 0.7104, 0.2596, 0.7104, 0.2285, 0.7548, 0.2907, 0.7548, 0.2596, 0.7823, 0.2596, 0.7823, 0.2907, 0.7548, 0.2596, 0.7548, 0.2285, 0.7823, 0.2285, 0.7823, 0.2596, 0.7104, 0.2285, 0.7104, 0.2596, 0.7085, 0.2596, 0.7085, 0.2285, 0.9461, 0.2285, 0.9461, 0.2596, 0.9442, 0.2596, 0.9442, 0.2285, 0.7882, 0.1013, 0.7882, 0.1777, 0.7616, 0.1777, 0.7616, 0.1013, 0.7616, 0.1013, 0.7616, 0.1777, 0.735, 0.1777, 0.735, 0.1013, 0.8249, 0.2065, 0.8702, 0.2065, 0.8702, 0.2376, 0.8049, 0.2376, 0.8049, 0.1443, 0.8702, 0.1443, 0.8702, 0.1754, 0.8249, 0.1754, 0.8249, 0.1754, 0.8702, 0.1754, 0.8702, 0.2065, 0.8249, 0.2065, 0.7104, 0.2596, 0.7104, 0.2907, 0.7085, 0.2907, 0.7085, 0.2596, 0.9461, 0.2596, 0.9461, 0.2907, 0.9442, 0.2907, 0.9442, 0.2596, 0.7104, 0.1974, 0.7104, 0.2285, 0.7085, 0.2285, 0.7085, 0.1974, 0.9497, 0.1013, 0.9497, 0.1777, 0.9477, 0.1777, 0.9477, 0.1013, 0.929, 0.1777, 0.929, 0.1013, 0.931, 0.1013, 0.931, 0.1777, 0.8581, 0.1246, 0.8581, 0.05527, 0.8581, 0.02485, 0.8847, 0.04819, 0.8847, 0.1246, 0.9014, 0.2285, 0.9014, 0.1974, 0.9274, 0.1974, 0.9274, 0.2285, 0.8049, 0.1246, 0.8049, 0.04819, 0.8315, 0.02485, 0.8315, 0.05527, 0.8315, 0.1246, 0.8315, 0.1246, 0.8315, 0.05527, 0.8581, 0.05527, 0.8581, 0.1246, 0.9023, 0.2481, 0.9023, 0.2792, 0.9014, 0.2792, 0.9014, 0.2481, 0.7823, 0.2596, 0.7823, 0.2285, 0.7832, 0.2285, 0.7832, 0.2596, 0.9497, 0.02485, 0.9497, 0.1013, 0.9488, 0.1013, 0.9488, 0.02485, 0.929, 0.1013, 0.929, 0.02485, 0.9298, 0.02485, 0.9298, 0.1013, 0.8402, 0.2877, 0.8402, 0.2573, 0.841, 0.2573, 0.841, 0.2877, 0.8058, 0.2573, 0.8058, 0.2884, 0.8049, 0.2884, 0.8049, 0.2573, 0.7823, 0.2285, 0.7823, 0.1974, 0.7832, 0.1974, 0.7832, 0.2285, 0.3776, 0.3409, 0.3428, 0.3726, 0.3428, 0.285, 0.3776, 0.285, 0.3776, 0.4603, 0.3428, 0.4603, 0.3428, 0.3726, 0.3776, 0.3409, 0.4472, 0.4603, 0.4124, 0.4603, 0.4124, 0.3409, 0.4472, 0.3726, 0.4124, 0.4603, 0.3776, 0.4603, 0.3776, 0.3409, 0.4124, 0.3409, 0.4472, 0.3726, 0.4124, 0.3409, 0.4124, 0.285, 0.4472, 0.285, 0.526, 0.293, 0.5608, 0.3026, 0.5573, 0.3103, 0.5294, 0.3103, 0.601, 0.4603, 0.601, 0.3726, 0.6063, 0.3726, 0.6063, 0.4428, 0.6335, 0.3726, 0.6335, 0.4603, 0.6282, 0.4428, 0.6282, 0.3726, 0.4692, 0.601, 0.4692, 0.523, 0.504, 0.523, 0.504, 0.601, 0.679, 0.285, 0.679, 0.363, 0.6737, 0.363, 0.6737, 0.2929, 0.6973, 0.3947, 0.6973, 0.4507, 0.679, 0.4507, 0.679, 0.363, 0.6518, 0.285, 0.6518, 0.3726, 0.6335, 0.3726, 0.6335, 0.285, 0.3428, 0.5265, 0.3428, 0.4908, 0.361, 0.4908, 0.361, 0.5265, 0.383, 0.5265, 0.383, 0.4908, 0.4013, 0.4908, 0.4013, 0.5265, 0.6518, 0.3726, 0.6518, 0.4603, 0.6335, 0.4603, 0.6335, 0.3726, 0.5827, 0.4603, 0.5827, 0.3726, 0.601, 0.3726, 0.601, 0.4603, 0.3428, 0.4603, 0.3776, 0.4603, 0.3776, 0.4683, 0.3428, 0.4683, 0.6737, 0.6389, 0.6737, 0.583, 0.692, 0.5513, 0.692, 0.6389, 0.5827, 0.3726, 0.5827, 0.285, 0.601, 0.285, 0.601, 0.3726, 0.4692, 0.4908, 0.504, 0.4908, 0.504, 0.523, 0.4692, 0.523, 0.5827, 0.4603, 0.601, 0.4603, 0.601, 0.4683, 0.5827, 0.4683, 0.5455, 0.4908, 0.5455, 0.5265, 0.526, 0.5265, 0.526, 0.4908, 0.5573, 0.3805, 0.5573, 0.4506, 0.5294, 0.4506, 0.5294, 0.3805, 0.5573, 0.3103, 0.5573, 0.3805, 0.5294, 0.3805, 0.5294, 0.3103, 0.4727, 0.4429, 0.4727, 0.3727, 0.5005, 0.3727, 0.5005, 0.4429, 0.4727, 0.3727, 0.4727, 0.3026, 0.5005, 0.3026, 0.5005, 0.3727, 0.692, 0.6389, 0.692, 0.5513, 0.6973, 0.5513, 0.6973, 0.6214, 0.601, 0.3726, 0.601, 0.285, 0.6063, 0.3025, 0.6063, 0.3726, 0.504, 0.4506, 0.4692, 0.4602, 0.4727, 0.4429, 0.5005, 0.4429, 0.679, 0.363, 0.679, 0.4507, 0.6737, 0.4332, 0.6737, 0.363, 0.6335, 0.285, 0.6335, 0.3726, 0.6282, 0.3726, 0.6282, 0.3025, 0.692, 0.5513, 0.692, 0.4732, 0.6973, 0.4811, 0.6973, 0.5513, 0.5608, 0.4683, 0.526, 0.4683, 0.5294, 0.4506, 0.5573, 0.4506, 0.4692, 0.285, 0.504, 0.285, 0.5005, 0.3026, 0.4727, 0.3026, 0.4413, 0.4908, 0.4413, 0.5265, 0.4233, 0.5265, 0.4233, 0.4908, 0.6008, 0.4908, 0.6008, 0.5265, 0.5827, 0.5265, 0.5827, 0.4908, 0.6335, 0.4603, 0.6518, 0.4603, 0.6518, 0.4683, 0.6335, 0.4683, 0.4124, 0.4603, 0.4472, 0.4603, 0.4472, 0.4683, 0.4124, 0.4683, 0.5608, 0.3026, 0.526, 0.293, 0.526, 0.285, 0.5608, 0.285, 0.3428, 0.5678, 0.3521, 0.549, 0.36, 0.549, 0.36, 0.5678, 0.5353, 0.5677, 0.526, 0.549, 0.5432, 0.549, 0.5432, 0.5677, 0.4692, 0.4602, 0.504, 0.4506, 0.504, 0.4683, 0.4692, 0.4683, 0.3455, 0.01404, 0.3455, 0.08547, 0.3015, 0.08547, 0.3015, 0.01404, 0.1309, 0.1569, 0.1309, 0.08547, 0.1957, 0.08547, 0.1957, 0.1569, 0.2706, 0.01404, 0.2706, 0.08547, 0.2266, 0.08547, 0.2266, 0.01404, 0.09998, 0.01404, 0.09998, 0.08547, 0.03521, 0.08547, 0.03521, 0.01404, 0.1957, 0.1569, 0.1309, 0.1569, 0.1309, 0.08547, 0.1957, 0.08547, 0.2266, 0.01404, 0.2706, 0.01404, 0.2706, 0.08547, 0.2266, 0.08547, 0.09998, 0.1569, 0.03521, 0.1569, 0.03521, 0.08547, 0.09998, 0.08547, 0.3015, 0.01404, 0.3455, 0.01404, 0.3455, 0.08547, 0.3015, 0.08547])
_ca = me_cube_002.color_attributes.new('Col', 'BYTE_COLOR', 'CORNER')
_ca.data.foreach_set('color', [1.0, 1.0, 1.0, 1.0, 1.0, 1.0, 1.0, 1.0, 1.0, 1.0, 1.0, 1.0, 1.0, 1.0, 1.0, 1.0, 1.0, 1.0, 1.0, 1.0, 1.0, 1.0, 1.0, 1.0, 1.0, 1.0, 1.0, 1.0, 1.0, 1.0, 1.0, 1.0, 1.0, 1.0, 1.0, 1.0, 1.0, 1.0, 1.0, 1.0, 1.0, 1.0, 1.0, 1.0, 1.0, 1.0, 1.0, 1.0, 1.0, 1.0, 1.0, 1.0, 1.0, 1.0, 1.0, 1.0, 1.0, 1.0, 1.0, 1.0, 1.0, 1.0, 1.0, 1.0, 1.0, 1.0, 1.0, 1.0, 1.0, 1.0, 1.0, 1.0, 1.0, 1.0, 1.0, 1.0, 1.0, 1.0, 1.0, 1.0, 1.0, 1.0, 1.0, 1.0, 1.0, 1.0, 1.0, 1.0, 1.0, 1.0, 1.0, 1.0, 1.0, 1.0, 1.0, 1.0, 1.0, 1.0, 1.0, 1.0, 1.0, 1.0, 1.0, 1.0, 1.0, 1.0, 1.0, 1.0, 1.0, 1.0, 1.0, 1.0, 1.0, 1.0, 1.0, 1.0, 1.0, 1.0, 1.0, 1.0, 1.0, 1.0, 1.0, 1.0, 1.0, 1.0, 1.0, 1.0, 1.0, 1.0, 1.0, 1.0, 1.0, 1.0, 1.0, 1.0, 1.0, 1.0, 1.0, 1.0, 1.0, 1.0, 1.0, 1.0, 1.0, 1.0, 1.0, 1.0, 1.0, 1.0, 1.0, 1.0, 1.0, 1.0, 1.0, 1.0, 1.0, 1.0, 1.0, 1.0, 1.0, 1.0, 1.0, 1.0, 1.0, 1.0, 1.0, 1.0, 1.0, 1.0, 1.0, 1.0, 1.0, 1.0, 1.0, 1.0, 1.0, 1.0, 1.0, 1.0, 1.0, 1.0, 1.0, 1.0, 1.0, 1.0, 1.0, 1.0, 1.0, 1.0, 1.0, 1.0, 1.0, 1.0, 1.0, 1.0, 1.0, 1.0, 1.0, 1.0, 1.0, 1.0, 1.0, 1.0, 1.0, 1.0, 1.0, 1.0, 1.0, 1.0, 1.0, 1.0, 1.0, 1.0, 1.0, 1.0, 1.0, 1.0, 1.0, 1.0, 1.0, 1.0, 1.0, 1.0, 1.0, 1.0, 1.0, 1.0, 1.0, 1.0, 1.0, 1.0, 1.0, 1.0, 1.0, 1.0, 1.0, 1.0, 1.0, 1.0, 1.0, 1.0, 1.0, 1.0, 1.0, 1.0, 1.0, 1.0, 1.0, 1.0, 1.0, 1.0, 1.0, 1.0, 1.0, 1.0, 1.0, 1.0, 1.0, 1.0, 1.0, 1.0, 1.0, 1.0, 1.0, 1.0, 1.0, 1.0, 1.0, 1.0, 1.0, 1.0, 1.0, 1.0, 1.0, 1.0, 1.0, 1.0, 1.0, 1.0, 1.0, 1.0, 1.0, 1.0, 1.0, 1.0, 1.0, 1.0, 1.0, 1.0, 1.0, 1.0, 1.0, 1.0, 1.0, 1.0, 1.0, 1.0, 1.0, 1.0, 1.0, 1.0, 1.0, 1.0, 1.0, 1.0, 1.0, 1.0, 1.0, 1.0, 1.0, 1.0, 1.0, 1.0, 1.0, 1.0, 1.0, 1.0, 1.0, 1.0, 1.0, 1.0, 1.0, 1.0, 1.0, 1.0, 1.0, 1.0, 1.0, 1.0, 1.0, 1.0, 1.0, 1.0, 1.0, 1.0, 1.0, 1.0, 1.0, 1.0, 1.0, 1.0, 1.0, 1.0, 1.0, 1.0, 1.0, 1.0, 1.0, 1.0, 1.0, 1.0, 1.0, 1.0, 1.0, 1.0, 1.0, 1.0, 1.0, 1.0, 1.0, 1.0, 1.0, 1.0, 1.0, 1.0, 1.0, 1.0, 1.0, 1.0, 1.0, 1.0, 1.0, 1.0, 1.0, 1.0, 1.0, 1.0, 1.0, 1.0, 1.0, 1.0, 1.0, 1.0, 1.0, 1.0, 1.0, 1.0, 1.0, 1.0, 1.0, 1.0, 1.0, 1.0, 1.0, 1.0, 1.0, 1.0, 1.0, 1.0, 1.0, 1.0, 1.0, 1.0, 1.0, 1.0, 1.0, 1.0, 1.0, 1.0, 1.0, 1.0, 1.0, 1.0, 1.0, 1.0, 1.0, 1.0, 1.0, 1.0, 1.0, 1.0, 1.0, 1.0, 1.0, 1.0, 1.0, 1.0, 1.0, 1.0, 1.0, 1.0, 1.0, 1.0, 1.0, 1.0, 1.0, 1.0, 1.0, 1.0, 1.0, 1.0, 1.0, 1.0, 1.0, 1.0, 1.0, 1.0, 1.0, 1.0, 1.0, 1.0, 1.0, 1.0, 1.0, 1.0, 1.0, 1.0, 1.0, 1.0, 1.0, 1.0, 1.0, 1.0, 1.0, 1.0, 1.0, 1.0, 1.0, 1.0, 1.0, 1.0, 1.0, 1.0, 1.0, 1.0, 1.0, 1.0, 1.0, 1.0, 1.0, 1.0, 1.0, 1.0, 1.0, 1.0, 1.0, 1.0, 1.0, 1.0, 1.0, 1.0, 1.0, 1.0, 1.0, 1.0, 1.0, 1.0, 1.0, 1.0, 1.0, 1.0, 1.0, 1.0, 1.0, 1.0, 1.0, 1.0, 1.0, 1.0, 1.0, 1.0, 1.0, 1.0, 1.0, 1.0, 1.0, 1.0, 1.0, 1.0, 1.0, 1.0, 1.0, 1.0, 1.0, 1.0, 1.0, 1.0, 1.0, 1.0, 1.0, 1.0, 1.0, 1.0, 1.0, 1.0, 1.0, 1.0, 1.0, 1.0, 1.0, 1.0, 1.0, 1.0, 1.0, 1.0, 1.0, 1.0, 1.0, 1.0, 1.0, 1.0, 1.0, 1.0, 1.0, 1.0, 1.0, 1.0, 1.0, 1.0, 1.0, 1.0, 1.0, 1.0, 1.0, 1.0, 1.0, 1.0, 1.0, 1.0, 1.0, 1.0, 1.0, 1.0, 1.0, 1.0, 1.0, 1.0, 1.0, 1.0, 1.0, 1.0, 1.0, 1.0, 1.0, 1.0, 1.0, 1.0, 1.0, 1.0, 1.0, 1.0, 1.0, 1.0, 1.0, 1.0, 1.0, 1.0, 1.0, 1.0, 1.0, 1.0, 1.0, 1.0, 1.0, 1.0, 1.0, 1.0, 1.0, 1.0, 1.0, 1.0, 1.0, 1.0, 1.0, 1.0, 1.0, 1.0, 1.0, 1.0, 1.0, 1.0, 1.0, 1.0, 1.0, 1.0, 1.0, 1.0, 1.0, 1.0, 1.0, 1.0, 1.0, 1.0, 1.0, 1.0, 1.0, 1.0, 1.0, 1.0, 1.0, 1.0, 1.0, 1.0, 1.0, 1.0, 1.0, 1.0, 1.0, 1.0, 1.0, 1.0, 1.0, 1.0, 1.0, 1.0, 1.0, 1.0, 1.0, 1.0, 1.0, 1.0, 1.0, 1.0, 1.0, 1.0, 1.0, 1.0, 1.0, 1.0, 1.0, 1.0, 1.0, 1.0, 1.0, 1.0, 1.0, 1.0, 1.0, 1.0, 1.0, 1.0, 1.0, 1.0, 1.0, 1.0, 1.0, 1.0, 1.0, 1.0, 1.0, 1.0, 1.0, 1.0, 1.0, 1.0, 1.0, 1.0, 1.0, 1.0, 1.0, 1.0, 1.0, 1.0, 1.0, 1.0, 1.0, 1.0, 1.0, 1.0, 1.0, 1.0, 1.0, 1.0, 1.0, 1.0, 1.0, 1.0, 1.0, 1.0, 1.0, 1.0, 1.0, 1.0, 1.0, 1.0, 1.0, 1.0, 1.0, 1.0, 1.0, 1.0, 1.0, 1.0, 1.0, 1.0, 1.0, 1.0, 1.0, 1.0, 1.0, 1.0, 1.0, 1.0, 1.0, 1.0, 1.0, 1.0, 1.0, 1.0, 1.0, 1.0, 1.0, 1.0, 1.0, 1.0, 1.0, 1.0, 1.0, 1.0, 1.0, 1.0, 1.0, 1.0, 1.0, 1.0, 1.0, 1.0, 1.0, 1.0, 1.0, 1.0, 1.0, 1.0, 1.0, 1.0, 1.0, 1.0, 1.0, 1.0, 1.0, 1.0, 1.0, 1.0, 1.0, 1.0, 1.0, 1.0, 1.0, 1.0, 1.0, 1.0, 1.0, 1.0, 1.0, 1.0, 1.0, 1.0, 1.0, 1.0, 1.0, 1.0, 1.0, 1.0, 1.0, 1.0, 1.0, 1.0, 1.0, 1.0, 1.0, 1.0, 1.0, 1.0, 1.0, 1.0, 1.0, 1.0, 1.0, 1.0, 1.0, 1.0, 1.0, 1.0, 1.0, 1.0, 1.0, 1.0, 1.0, 1.0, 1.0, 1.0, 1.0, 1.0, 1.0, 1.0, 1.0, 1.0, 1.0, 1.0, 1.0, 1.0, 1.0, 1.0, 1.0, 1.0, 1.0, 1.0, 1.0, 1.0, 1.0, 1.0, 1.0, 1.0, 1.0, 1.0, 1.0, 1.0, 1.0, 1.0, 1.0, 1.0, 1.0, 1.0, 1.0, 1.0, 1.0, 1.0, 1.0, 1.0, 1.0, 1.0, 1.0, 1.0, 1.0, 1.0, 1.0, 1.0, 1.0, 1.0, 1.0, 1.0, 1.0, 1.0, 1.0, 1.0, 1.0, 1.0, 1.0, 1.0, 1.0, 1.0, 1.0, 1.0, 1.0, 1.0, 1.0, 1.0, 1.0, 1.0, 1.0, 1.0, 1.0, 1.0, 1.0, 1.0, 1.0, 1.0, 1.0, 1.0, 1.0, 1.0, 1.0, 1.0, 1.0, 1.0, 1.0, 1.0, 1.0, 1.0, 1.0, 1.0, 1.0, 1.0, 1.0, 1.0, 1.0, 1.0, 1.0, 1.0, 1.0, 1.0, 1.0, 1.0, 1.0, 1.0, 1.0, 1.0, 1.0, 1.0, 1.0, 1.0, 1.0, 1.0, 1.0, 1.0, 1.0, 1.0, 1.0, 1.0, 1.0, 1.0, 1.0, 1.0, 1.0, 1.0, 1.0, 1.0, 1.0, 1.0, 1.0, 1.0, 1.0, 1.0, 1.0, 1.0, 1.0, 1.0, 1.0, 1.0, 1.0, 1.0, 1.0, 1.0, 1.0, 1.0, 1.0, 1.0, 1.0, 1.0, 1.0, 1.0, 1.0, 1.0, 1.0, 1.0, 1.0, 1.0, 1.0, 1.0, 1.0, 1.0, 1.0, 1.0, 1.0, 1.0, 1.0, 1.0, 1.0, 1.0, 1.0, 1.0, 1.0, 1.0, 1.0, 1.0, 1.0, 1.0, 1.0, 1.0, 1.0, 1.0, 1.0, 1.0, 1.0, 1.0, 1.0, 1.0, 1.0, 1.0, 1.0, 1.0, 1.0, 1.0, 1.0, 1.0, 1.0, 1.0, 1.0, 1.0, 1.0, 1.0, 1.0, 1.0, 1.0, 1.0, 1.0, 1.0, 1.0, 1.0, 1.0, 1.0, 1.0, 1.0, 1.0, 1.0, 1.0, 1.0, 1.0, 1.0, 1.0, 1.0, 1.0, 1.0, 1.0, 1.0, 1.0, 1.0, 1.0, 1.0, 1.0, 1.0, 1.0, 1.0, 1.0, 1.0, 1.0, 1.0, 1.0, 1.0, 1.0, 1.0, 1.0, 1.0, 1.0, 1.0, 1.0, 1.0, 1.0, 1.0, 1.0, 1.0, 1.0, 1.0, 1.0, 1.0, 1.0, 1.0, 1.0, 1.0, 1.0, 1.0, 1.0, 1.0, 1.0, 1.0, 1.0, 1.0, 1.0, 1.0, 1.0, 1.0, 1.0, 1.0, 1.0, 1.0, 1.0, 1.0, 1.0, 1.0, 1.0, 1.0, 1.0, 1.0, 1.0, 1.0, 1.0, 1.0, 1.0, 1.0, 1.0, 1.0, 1.0, 1.0, 1.0, 1.0, 1.0, 1.0, 1.0, 1.0, 1.0, 1.0, 1.0, 1.0, 1.0, 1.0, 1.0, 1.0, 1.0, 1.0, 1.0, 1.0, 1.0, 1.0, 1.0, 1.0, 1.0, 1.0, 1.0, 1.0, 1.0, 1.0, 1.0, 1.0, 1.0, 1.0, 1.0, 1.0, 1.0, 1.0, 1.0, 1.0, 1.0, 1.0, 1.0, 1.0, 1.0, 1.0, 1.0, 1.0, 1.0, 1.0, 1.0, 1.0, 1.0, 1.0, 1.0, 1.0, 1.0, 1.0, 1.0, 1.0, 1.0, 1.0, 1.0, 1.0, 1.0, 1.0, 1.0, 1.0, 1.0, 1.0, 1.0, 1.0, 1.0, 1.0, 1.0, 1.0, 1.0, 1.0, 1.0, 1.0, 1.0, 1.0, 1.0, 1.0, 1.0, 1.0, 1.0, 1.0, 1.0, 1.0, 1.0, 1.0, 1.0, 1.0, 1.0, 1.0, 1.0, 1.0, 1.0, 1.0, 1.0, 1.0, 1.0, 1.0, 1.0, 1.0, 1.0, 1.0, 1.0, 1.0, 1.0, 1.0, 1.0, 1.0, 1.0, 1.0, 1.0, 1.0, 1.0, 1.0, 1.0, 1.0, 1.0, 1.0, 1.0, 1.0, 1.0, 1.0, 1.0, 1.0, 1.0, 1.0, 1.0, 1.0, 1.0, 1.0, 1.0, 1.0, 1.0, 1.0, 1.0, 1.0, 1.0, 1.0, 1.0, 1.0, 1.0, 1.0, 1.0, 1.0, 1.0, 1.0, 1.0, 1.0, 1.0, 1.0, 1.0, 1.0, 1.0, 1.0, 1.0, 1.0, 1.0, 1.0, 1.0, 1.0, 1.0, 1.0, 1.0, 1.0, 1.0, 1.0, 1.0, 1.0, 1.0, 1.0, 1.0, 1.0, 1.0, 1.0, 1.0, 1.0, 1.0, 1.0, 1.0, 1.0, 1.0, 1.0, 1.0, 1.0, 1.0, 1.0, 1.0, 1.0, 1.0, 1.0, 1.0, 1.0, 1.0, 1.0, 1.0, 1.0, 1.0, 1.0, 1.0, 1.0, 1.0, 1.0, 1.0, 1.0, 1.0, 1.0, 1.0, 1.0, 1.0, 1.0, 1.0, 1.0, 1.0, 1.0, 1.0, 1.0, 1.0, 1.0, 1.0, 1.0, 1.0, 1.0, 1.0, 1.0, 1.0, 1.0, 1.0, 1.0, 1.0, 1.0, 1.0, 1.0, 1.0, 1.0, 1.0, 1.0, 1.0, 1.0, 1.0, 1.0, 1.0, 1.0, 1.0, 1.0, 1.0, 1.0, 1.0, 1.0, 1.0, 1.0, 1.0, 1.0, 1.0, 1.0, 1.0, 1.0, 1.0, 1.0, 1.0, 1.0, 1.0, 1.0, 1.0, 1.0, 1.0, 1.0, 1.0, 1.0, 1.0, 1.0, 1.0, 1.0, 1.0, 1.0, 1.0, 1.0, 1.0, 1.0, 1.0, 1.0, 1.0, 1.0, 1.0, 1.0, 1.0, 1.0, 1.0, 1.0, 1.0, 1.0, 1.0, 1.0, 1.0, 1.0, 1.0, 1.0, 1.0, 1.0, 1.0, 1.0, 1.0, 1.0, 1.0, 1.0, 1.0, 1.0, 1.0, 1.0, 1.0, 1.0, 1.0, 1.0, 1.0, 1.0, 1.0, 1.0, 1.0, 1.0, 1.0, 1.0, 1.0, 1.0, 1.0, 1.0, 1.0, 1.0, 1.0, 1.0, 1.0, 1.0, 1.0, 1.0, 1.0, 1.0, 1.0, 1.0, 1.0, 1.0, 1.0, 1.0, 1.0, 1.0, 1.0, 1.0, 1.0, 1.0, 1.0, 1.0, 1.0, 1.0, 1.0, 1.0, 1.0, 1.0, 1.0, 1.0, 1.0, 1.0, 1.0, 1.0, 1.0, 1.0, 1.0, 1.0, 1.0, 1.0, 1.0, 1.0, 1.0, 1.0, 1.0, 1.0, 1.0, 1.0, 1.0, 1.0, 1.0, 1.0, 1.0, 1.0, 1.0, 1.0, 1.0, 1.0, 1.0, 1.0, 1.0, 1.0, 1.0, 1.0, 1.0, 1.0, 1.0, 1.0, 1.0, 1.0, 1.0, 1.0, 1.0, 1.0, 1.0, 1.0, 1.0, 1.0, 1.0, 1.0, 1.0, 1.0, 1.0, 1.0, 1.0, 1.0, 1.0, 1.0, 1.0, 1.0, 1.0, 1.0, 1.0, 1.0, 1.0, 1.0, 1.0, 1.0, 1.0, 1.0, 1.0, 1.0, 1.0, 1.0, 1.0, 1.0, 1.0, 1.0, 1.0, 1.0, 1.0, 1.0, 1.0, 1.0, 1.0, 1.0, 1.0, 1.0, 1.0, 1.0, 1.0, 1.0, 1.0, 1.0, 1.0, 1.0, 1.0, 1.0, 1.0, 1.0, 1.0, 1.0, 1.0, 1.0, 1.0, 1.0, 1.0, 1.0, 1.0, 1.0, 1.0, 1.0, 1.0, 1.0, 1.0, 1.0, 1.0, 1.0, 1.0, 1.0, 1.0, 1.0, 1.0, 1.0, 1.0, 1.0, 1.0, 1.0, 1.0, 1.0, 1.0, 1.0, 1.0, 1.0, 1.0, 1.0, 1.0, 1.0, 1.0, 1.0, 1.0, 1.0, 1.0, 1.0, 1.0, 1.0, 1.0, 1.0, 1.0, 1.0, 1.0, 1.0, 1.0, 1.0, 1.0, 1.0, 1.0, 1.0, 1.0, 1.0, 1.0, 1.0, 1.0, 1.0, 1.0, 1.0, 1.0, 1.0, 1.0, 1.0, 1.0, 1.0, 1.0, 1.0, 1.0, 1.0, 1.0, 1.0, 1.0, 1.0, 1.0, 1.0, 1.0, 1.0, 1.0, 1.0, 1.0, 1.0, 1.0, 1.0, 1.0, 1.0, 1.0, 1.0, 1.0, 1.0, 1.0, 1.0, 1.0, 1.0, 1.0, 1.0, 1.0, 1.0, 1.0, 1.0, 1.0, 1.0, 1.0, 1.0, 1.0, 1.0, 1.0, 1.0, 1.0, 1.0, 1.0, 1.0, 1.0, 1.0, 1.0, 1.0, 1.0, 1.0, 1.0, 1.0, 1.0, 1.0, 1.0, 1.0, 1.0, 1.0, 1.0, 1.0, 1.0, 1.0, 1.0, 1.0, 1.0, 1.0, 1.0, 1.0, 1.0, 1.0, 1.0, 1.0, 1.0, 1.0, 1.0, 1.0, 1.0, 1.0, 1.0, 1.0, 1.0, 1.0, 1.0, 1.0, 1.0, 1.0, 1.0, 1.0, 1.0, 1.0, 1.0, 1.0, 1.0, 1.0, 1.0, 1.0, 1.0, 1.0, 1.0, 1.0, 1.0, 1.0, 1.0, 1.0, 1.0, 1.0, 1.0, 1.0, 1.0, 1.0, 1.0, 1.0, 1.0, 1.0, 1.0, 1.0, 1.0, 1.0, 1.0, 1.0, 1.0, 1.0, 1.0, 1.0, 1.0, 1.0, 1.0, 1.0, 1.0, 1.0, 1.0, 1.0, 1.0, 1.0, 1.0, 1.0, 1.0, 1.0, 1.0, 1.0, 1.0, 1.0, 1.0, 1.0, 1.0, 1.0, 1.0, 1.0, 1.0, 1.0, 1.0, 1.0, 1.0, 1.0, 1.0, 1.0, 1.0, 1.0, 1.0, 1.0, 1.0, 1.0, 1.0, 1.0, 1.0, 1.0, 1.0, 1.0, 1.0, 1.0, 1.0, 1.0, 1.0, 1.0, 1.0, 1.0, 1.0, 1.0, 1.0, 1.0, 1.0, 1.0, 1.0, 1.0, 1.0, 1.0, 1.0, 1.0, 1.0, 1.0, 1.0, 1.0, 1.0, 1.0, 1.0, 1.0, 1.0, 1.0, 1.0, 1.0, 1.0, 1.0, 1.0, 1.0, 1.0, 1.0, 1.0, 1.0, 1.0, 1.0, 1.0, 1.0, 1.0, 1.0, 1.0, 1.0, 1.0, 1.0, 1.0, 1.0, 1.0, 1.0, 1.0, 1.0, 1.0, 1.0, 1.0, 1.0, 1.0, 1.0, 1.0, 1.0, 1.0, 1.0, 1.0, 1.0, 1.0, 1.0, 1.0, 1.0, 1.0, 1.0, 1.0, 1.0, 1.0, 1.0, 1.0, 1.0, 1.0, 1.0, 1.0, 1.0, 1.0, 1.0, 1.0, 1.0, 1.0, 1.0, 1.0, 1.0, 1.0, 1.0, 1.0, 1.0, 1.0, 1.0, 1.0, 1.0, 1.0, 1.0, 1.0, 1.0, 1.0, 1.0, 1.0, 1.0, 1.0, 1.0, 1.0, 1.0, 1.0, 1.0, 1.0, 1.0, 1.0, 1.0, 1.0, 1.0, 1.0, 1.0, 1.0, 1.0, 1.0, 1.0, 1.0, 1.0, 1.0, 1.0, 1.0, 1.0, 1.0, 1.0, 1.0, 1.0, 1.0, 1.0, 1.0, 1.0, 1.0, 1.0, 1.0, 1.0, 1.0, 1.0, 1.0, 1.0, 1.0, 1.0, 1.0, 1.0, 1.0, 1.0, 1.0, 1.0, 1.0, 1.0, 1.0, 1.0, 1.0, 1.0, 1.0, 1.0, 1.0, 1.0, 1.0, 1.0, 1.0, 1.0, 1.0, 1.0, 1.0, 1.0, 1.0, 1.0, 1.0, 1.0, 1.0, 1.0, 1.0, 1.0, 1.0, 1.0, 1.0, 1.0, 1.0, 1.0, 1.0, 1.0, 1.0, 1.0, 1.0, 1.0, 1.0, 1.0, 1.0, 1.0, 1.0, 1.0, 1.0, 1.0, 1.0, 1.0, 1.0, 1.0, 1.0, 1.0, 1.0, 1.0, 1.0, 1.0, 1.0, 1.0, 1.0, 1.0, 1.0, 1.0, 1.0, 1.0, 1.0, 1.0, 1.0, 1.0, 1.0, 1.0, 1.0, 1.0, 1.0, 1.0, 1.0, 1.0, 1.0, 1.0, 1.0, 1.0, 1.0, 1.0, 1.0, 1.0, 1.0, 1.0, 1.0, 1.0, 1.0, 1.0, 1.0, 1.0, 1.0, 1.0, 1.0, 1.0, 1.0, 1.0, 1.0, 1.0, 1.0, 1.0, 1.0, 1.0, 1.0, 1.0, 1.0, 1.0, 1.0, 1.0, 1.0, 1.0, 1.0, 1.0, 1.0, 1.0, 1.0, 1.0, 1.0, 1.0, 1.0, 1.0, 1.0, 1.0, 1.0, 1.0, 1.0, 1.0, 1.0, 1.0, 1.0, 1.0, 1.0, 1.0, 1.0, 1.0, 1.0, 1.0, 1.0, 1.0, 1.0, 1.0, 1.0, 1.0, 1.0, 1.0, 1.0, 1.0, 1.0, 1.0, 1.0, 1.0, 1.0, 1.0, 1.0, 1.0, 1.0, 1.0, 1.0, 1.0, 1.0, 1.0, 1.0, 1.0, 1.0, 1.0, 1.0, 1.0, 1.0, 1.0, 1.0, 1.0, 1.0, 1.0, 1.0, 1.0, 1.0, 1.0, 1.0, 1.0, 1.0, 1.0, 1.0, 1.0, 1.0, 1.0, 1.0, 1.0, 1.0, 1.0, 1.0, 1.0, 1.0, 1.0, 1.0, 1.0, 1.0, 1.0, 1.0, 1.0, 1.0, 1.0, 1.0, 1.0, 1.0, 1.0, 1.0, 1.0, 1.0, 1.0, 1.0, 1.0, 1.0, 1.0, 1.0, 1.0, 1.0, 1.0, 1.0, 1.0, 1.0, 1.0, 1.0, 1.0, 1.0, 1.0, 1.0, 1.0, 1.0, 1.0, 1.0, 1.0, 1.0, 1.0, 1.0, 1.0, 1.0, 1.0, 1.0, 1.0, 1.0, 1.0, 1.0, 1.0, 1.0, 1.0, 1.0, 1.0, 1.0, 1.0, 1.0, 1.0, 1.0, 1.0, 1.0, 1.0, 1.0, 1.0, 1.0, 1.0, 1.0, 1.0, 1.0, 1.0, 1.0, 1.0, 1.0, 1.0, 1.0, 1.0, 1.0, 1.0, 1.0, 1.0, 1.0, 1.0, 1.0, 1.0, 1.0, 1.0, 1.0, 1.0, 1.0, 1.0, 1.0, 1.0, 1.0, 1.0, 1.0, 1.0, 1.0, 1.0, 1.0, 1.0, 1.0, 1.0, 1.0, 1.0, 1.0, 1.0, 1.0, 1.0, 1.0, 1.0, 1.0, 1.0, 1.0, 1.0, 1.0, 1.0, 1.0, 1.0, 1.0, 1.0, 1.0, 1.0, 1.0, 1.0, 1.0, 1.0, 1.0, 1.0, 1.0, 1.0, 1.0, 1.0, 1.0, 1.0, 1.0, 1.0, 1.0, 1.0, 1.0, 1.0, 1.0, 1.0, 1.0, 1.0, 1.0, 1.0, 1.0, 1.0, 1.0, 1.0, 1.0, 1.0, 1.0, 1.0, 1.0, 1.0, 1.0, 1.0, 1.0, 1.0, 1.0, 1.0, 1.0, 1.0, 1.0, 1.0, 1.0, 1.0, 1.0, 1.0, 1.0, 1.0, 1.0, 1.0, 1.0, 1.0, 1.0, 1.0, 1.0, 1.0, 1.0, 1.0, 1.0, 1.0, 1.0, 1.0, 1.0, 1.0, 1.0, 1.0, 1.0, 1.0, 1.0, 1.0, 1.0, 1.0, 1.0, 1.0, 1.0, 1.0, 1.0, 1.0, 1.0, 1.0, 1.0, 1.0, 1.0, 1.0, 1.0, 1.0, 1.0, 1.0, 1.0, 1.0, 1.0, 1.0, 1.0, 1.0, 1.0, 1.0, 1.0, 1.0, 1.0, 1.0, 1.0, 1.0, 1.0, 1.0, 1.0, 1.0, 1.0, 1.0, 1.0, 1.0, 1.0, 1.0, 1.0, 1.0, 1.0, 1.0, 1.0, 1.0, 1.0, 1.0, 1.0, 1.0, 1.0, 1.0, 1.0, 1.0, 1.0, 1.0, 1.0, 1.0, 1.0, 1.0, 1.0, 1.0, 1.0, 1.0, 1.0, 1.0, 1.0, 1.0, 1.0, 1.0, 1.0, 1.0, 1.0, 1.0, 1.0, 1.0, 1.0, 1.0, 1.0, 1.0, 1.0, 1.0, 1.0, 1.0, 1.0, 1.0, 1.0, 1.0, 1.0, 1.0, 1.0, 1.0, 1.0, 1.0, 1.0, 1.0, 1.0, 1.0, 1.0, 1.0, 1.0, 1.0, 1.0, 1.0, 1.0, 1.0, 1.0, 1.0, 1.0, 1.0, 1.0, 1.0, 1.0, 1.0, 1.0, 1.0, 1.0, 1.0, 1.0, 1.0, 1.0, 1.0, 1.0, 1.0, 1.0, 1.0, 1.0, 1.0, 1.0, 1.0, 1.0, 1.0, 1.0, 1.0, 1.0, 1.0, 1.0, 1.0, 1.0, 1.0, 1.0, 1.0, 1.0, 1.0, 1.0, 1.0, 1.0, 1.0, 1.0, 1.0, 1.0, 1.0, 1.0, 1.0, 1.0, 1.0, 1.0, 1.0, 1.0, 1.0, 1.0, 1.0, 1.0, 1.0, 1.0, 1.0, 1.0, 1.0, 1.0, 1.0, 1.0, 1.0, 1.0, 1.0, 1.0, 1.0, 1.0, 1.0, 1.0, 1.0, 1.0, 1.0, 1.0, 1.0, 1.0, 1.0, 1.0, 1.0, 1.0, 1.0, 1.0, 1.0, 1.0, 1.0, 1.0, 1.0, 1.0, 1.0, 1.0, 1.0, 1.0, 1.0, 1.0, 1.0, 1.0, 1.0, 1.0, 1.0, 1.0, 1.0, 1.0, 1.0, 1.0, 1.0, 1.0, 1.0, 1.0, 1.0, 1.0, 1.0, 1.0, 1.0, 1.0, 1.0, 1.0, 1.0, 1.0, 1.0, 1.0, 1.0, 1.0, 1.0, 1.0, 1.0, 1.0, 1.0, 1.0, 1.0, 1.0, 1.0, 1.0, 1.0, 1.0, 1.0, 1.0, 1.0, 1.0, 1.0, 1.0, 1.0, 1.0, 1.0, 1.0, 1.0, 1.0, 1.0, 1.0, 1.0, 1.0, 1.0, 1.0, 1.0, 1.0, 1.0, 1.0, 1.0, 1.0, 1.0, 1.0, 1.0, 1.0, 1.0, 1.0, 1.0, 1.0, 1.0, 1.0, 1.0, 1.0, 1.0, 1.0, 1.0, 1.0, 1.0, 1.0, 1.0, 1.0, 1.0, 1.0, 1.0, 1.0, 1.0, 1.0, 1.0, 1.0, 1.0, 1.0, 1.0, 1.0, 1.0, 1.0, 1.0, 1.0, 1.0, 1.0, 1.0, 1.0, 1.0, 1.0, 1.0, 1.0, 1.0, 1.0, 1.0, 1.0, 1.0, 1.0, 1.0, 1.0, 1.0, 1.0, 1.0, 1.0, 1.0, 1.0, 1.0, 1.0, 1.0, 1.0, 1.0, 1.0, 1.0, 1.0, 1.0, 1.0, 1.0, 1.0, 1.0, 1.0, 1.0, 1.0, 1.0, 1.0, 1.0, 1.0, 1.0, 1.0, 1.0, 1.0, 1.0, 1.0, 1.0, 1.0, 1.0, 1.0, 1.0, 1.0, 1.0, 1.0, 1.0, 1.0, 1.0, 1.0, 1.0, 1.0, 1.0, 1.0, 1.0, 1.0, 1.0, 1.0, 1.0, 1.0, 1.0, 1.0, 1.0, 1.0, 1.0, 1.0, 1.0, 1.0, 1.0, 1.0, 1.0, 1.0, 1.0, 1.0, 1.0, 1.0, 1.0, 1.0, 1.0, 1.0, 1.0, 1.0, 1.0, 1.0, 1.0, 1.0, 1.0, 1.0, 1.0, 1.0, 1.0, 1.0, 1.0, 1.0, 1.0, 1.0, 1.0, 1.0, 1.0, 1.0, 1.0, 1.0, 1.0, 1.0, 1.0, 1.0, 1.0, 1.0, 1.0, 1.0, 1.0, 1.0, 1.0, 1.0, 1.0, 1.0, 1.0, 1.0, 1.0, 1.0, 1.0, 1.0, 1.0, 1.0, 1.0, 1.0, 1.0, 1.0, 1.0, 1.0, 1.0, 1.0, 1.0, 1.0, 1.0, 1.0, 1.0, 1.0, 1.0, 1.0, 1.0, 1.0, 1.0, 1.0, 1.0, 1.0, 1.0, 1.0, 1.0, 1.0, 1.0, 1.0, 1.0, 1.0, 1.0, 1.0, 1.0, 1.0, 1.0, 1.0, 1.0, 1.0, 1.0, 1.0, 1.0, 1.0, 1.0, 1.0, 1.0, 1.0, 1.0, 1.0, 1.0, 1.0, 1.0, 1.0, 1.0, 1.0, 1.0, 1.0, 1.0, 1.0, 1.0, 1.0, 1.0, 1.0, 1.0, 1.0, 1.0, 1.0, 1.0, 1.0, 1.0, 1.0, 1.0, 1.0, 1.0, 1.0, 1.0, 1.0, 1.0, 1.0, 1.0, 1.0, 1.0, 1.0, 1.0, 1.0, 1.0, 1.0, 1.0, 1.0, 1.0, 1.0, 1.0, 1.0, 1.0, 1.0, 1.0, 1.0, 1.0, 1.0, 1.0, 1.0, 1.0, 1.0, 1.0, 1.0, 1.0, 1.0, 1.0, 1.0, 1.0, 1.0, 1.0, 1.0, 1.0, 1.0, 1.0, 1.0, 1.0, 1.0, 1.0, 1.0, 1.0, 1.0, 1.0, 1.0, 1.0, 1.0, 1.0, 1.0, 1.0, 1.0, 1.0, 1.0, 1.0, 1.0, 1.0, 1.0, 1.0, 1.0, 1.0, 1.0, 1.0, 1.0, 1.0, 1.0, 1.0, 1.0, 1.0, 1.0, 1.0, 1.0, 1.0, 1.0, 1.0, 1.0, 1.0, 1.0, 1.0, 1.0, 1.0, 1.0, 1.0, 1.0, 1.0, 1.0, 1.0, 1.0, 1.0, 1.0, 1.0, 1.0, 1.0, 1.0, 1.0, 1.0, 1.0, 1.0, 1.0, 1.0, 1.0, 1.0, 1.0, 1.0, 1.0, 1.0, 1.0, 1.0, 1.0, 1.0, 1.0, 1.0, 1.0, 1.0, 1.0, 1.0, 1.0, 1.0, 1.0, 1.0, 1.0, 1.0, 1.0, 1.0, 1.0, 1.0, 1.0, 1.0, 1.0, 1.0, 1.0, 1.0, 1.0, 1.0, 1.0, 1.0, 1.0, 1.0, 1.0, 1.0, 1.0, 1.0, 1.0, 1.0, 1.0, 1.0, 1.0, 1.0, 1.0, 1.0, 1.0, 1.0, 1.0, 1.0, 1.0, 1.0, 1.0, 1.0, 1.0, 1.0, 1.0, 1.0, 1.0, 1.0, 1.0, 1.0, 1.0, 1.0, 1.0, 1.0, 1.0, 1.0, 1.0, 1.0, 1.0, 1.0, 1.0, 1.0, 1.0, 1.0, 1.0, 1.0, 1.0, 1.0, 1.0, 1.0, 1.0, 1.0, 1.0, 1.0, 1.0, 1.0, 1.0, 1.0, 1.0, 1.0, 1.0, 1.0, 1.0, 1.0, 1.0, 1.0, 1.0, 1.0, 1.0, 1.0, 1.0, 1.0, 1.0, 1.0, 1.0, 1.0, 1.0, 1.0, 1.0, 1.0, 1.0, 1.0, 1.0, 1.0, 1.0, 1.0, 1.0, 1.0, 1.0, 1.0, 1.0, 1.0, 1.0, 1.0, 1.0, 1.0, 1.0, 1.0, 1.0, 1.0, 1.0, 1.0, 1.0, 1.0, 1.0, 1.0, 1.0, 1.0, 1.0, 1.0, 1.0, 1.0, 1.0, 1.0, 1.0, 1.0, 1.0, 1.0, 1.0, 1.0, 1.0, 1.0, 1.0, 1.0, 1.0, 1.0, 1.0, 1.0, 1.0, 1.0, 1.0, 1.0, 1.0, 1.0, 1.0, 1.0, 1.0, 1.0, 1.0, 1.0, 1.0, 1.0, 1.0, 1.0, 1.0, 1.0, 1.0, 1.0, 1.0, 1.0, 1.0, 1.0, 1.0, 1.0, 1.0, 1.0, 1.0, 1.0, 1.0, 1.0, 1.0, 1.0, 1.0, 1.0, 1.0, 1.0, 1.0, 1.0, 1.0, 1.0, 1.0, 1.0, 1.0, 1.0, 1.0, 1.0, 1.0, 1.0, 1.0, 1.0, 1.0, 1.0, 1.0, 1.0, 1.0, 1.0, 1.0, 1.0, 1.0, 1.0, 1.0, 1.0, 1.0, 1.0, 1.0, 1.0, 1.0, 1.0, 1.0, 1.0, 1.0, 1.0, 1.0, 1.0, 1.0, 1.0, 1.0, 1.0, 1.0, 1.0, 1.0, 1.0, 1.0, 1.0, 1.0, 1.0, 1.0, 1.0, 1.0, 1.0, 1.0, 1.0, 1.0, 1.0, 1.0, 1.0, 1.0, 1.0, 1.0, 1.0, 1.0, 1.0, 1.0, 1.0, 1.0, 1.0, 1.0, 1.0, 1.0, 1.0, 1.0, 1.0, 1.0, 1.0, 1.0, 1.0, 1.0, 1.0, 1.0, 1.0, 1.0, 1.0, 1.0, 1.0, 1.0, 1.0, 1.0, 1.0, 1.0, 1.0, 1.0, 1.0, 1.0, 1.0, 1.0, 1.0, 1.0, 1.0, 1.0, 1.0, 1.0, 1.0, 1.0, 1.0, 1.0, 1.0, 1.0, 1.0, 1.0, 1.0, 1.0, 1.0, 1.0, 1.0, 1.0, 1.0, 1.0, 1.0, 1.0, 1.0, 1.0, 1.0, 1.0, 1.0, 1.0, 1.0, 1.0, 1.0, 1.0, 1.0, 1.0, 1.0, 1.0, 1.0, 1.0, 1.0, 1.0, 1.0, 1.0, 1.0, 1.0, 1.0, 1.0, 1.0, 1.0, 1.0, 1.0, 1.0, 1.0, 1.0, 1.0, 1.0, 1.0, 1.0, 1.0, 1.0, 1.0, 1.0, 1.0, 1.0, 1.0, 1.0, 1.0, 1.0, 1.0, 1.0, 1.0, 1.0, 1.0, 1.0, 1.0, 1.0, 1.0, 1.0, 1.0, 1.0, 1.0, 1.0, 1.0, 1.0, 1.0, 1.0, 1.0, 1.0, 1.0, 1.0, 1.0, 1.0, 1.0, 1.0, 1.0, 1.0, 1.0, 1.0, 1.0, 1.0, 1.0, 1.0, 1.0, 1.0, 1.0, 1.0, 1.0, 1.0, 1.0, 1.0, 1.0, 1.0, 1.0, 1.0, 1.0, 1.0, 1.0, 1.0, 1.0, 1.0, 1.0, 1.0, 1.0, 1.0, 1.0, 1.0, 1.0, 1.0, 1.0, 1.0, 1.0, 1.0, 1.0, 1.0, 1.0, 1.0, 1.0, 1.0, 1.0, 1.0, 1.0, 1.0, 1.0, 1.0, 1.0, 1.0, 1.0, 1.0, 1.0, 1.0, 1.0, 1.0, 1.0, 1.0, 1.0, 1.0, 1.0, 1.0, 1.0, 1.0, 1.0, 1.0, 1.0, 1.0, 1.0, 1.0, 1.0, 1.0, 1.0, 1.0, 1.0, 1.0, 1.0, 1.0, 1.0, 1.0, 1.0, 1.0, 1.0, 1.0, 1.0, 1.0, 1.0, 1.0, 1.0, 1.0, 1.0, 1.0, 1.0, 1.0, 1.0, 1.0, 1.0, 1.0, 1.0, 1.0, 1.0, 1.0, 1.0, 1.0, 1.0, 1.0, 1.0, 1.0, 1.0, 1.0, 1.0, 1.0, 1.0, 1.0, 1.0, 1.0, 1.0, 1.0, 1.0, 1.0, 1.0, 1.0, 1.0, 1.0, 1.0, 1.0, 1.0, 1.0, 1.0, 1.0, 1.0, 1.0, 1.0, 1.0, 1.0, 1.0, 1.0, 1.0, 1.0, 1.0, 1.0, 1.0, 1.0, 1.0, 1.0, 1.0, 1.0, 1.0, 1.0, 1.0, 1.0, 1.0, 1.0, 1.0, 1.0, 1.0, 1.0, 1.0, 1.0, 1.0, 1.0, 1.0, 1.0, 1.0, 1.0, 1.0, 1.0, 1.0, 1.0, 1.0, 1.0, 1.0, 1.0, 1.0, 1.0, 1.0, 1.0, 1.0, 1.0, 1.0, 1.0, 1.0, 1.0, 1.0, 1.0, 1.0, 1.0, 1.0, 1.0, 1.0, 1.0, 1.0, 1.0, 1.0, 1.0, 1.0, 1.0, 1.0, 1.0, 1.0, 1.0, 1.0, 1.0, 1.0, 1.0, 1.0, 1.0, 1.0, 1.0, 1.0, 1.0, 1.0, 1.0, 1.0, 1.0, 1.0, 1.0, 1.0, 1.0, 1.0, 1.0, 1.0, 1.0, 1.0, 1.0, 1.0, 1.0, 1.0, 1.0, 1.0, 1.0, 1.0, 1.0, 1.0, 1.0, 1.0, 1.0, 1.0, 1.0, 1.0, 1.0, 1.0, 1.0, 1.0, 1.0, 1.0, 1.0, 1.0, 1.0, 1.0, 1.0, 1.0, 1.0, 1.0, 1.0, 1.0, 1.0, 1.0, 1.0, 1.0, 1.0, 1.0, 1.0, 1.0, 1.0, 1.0, 1.0, 1.0, 1.0, 1.0, 1.0, 1.0, 1.0, 1.0, 1.0, 1.0, 1.0, 1.0, 1.0, 1.0, 1.0, 1.0, 1.0, 1.0, 1.0, 1.0, 1.0, 1.0, 1.0, 1.0, 1.0, 1.0, 1.0, 1.0, 1.0, 1.0, 1.0, 1.0, 1.0, 1.0, 1.0, 1.0, 1.0, 1.0, 1.0, 1.0, 1.0, 1.0, 1.0, 1.0, 1.0, 1.0, 1.0, 1.0, 1.0, 1.0, 1.0, 1.0, 1.0, 1.0, 1.0, 1.0, 1.0, 1.0, 1.0, 1.0, 1.0, 1.0, 1.0, 1.0, 1.0, 1.0, 1.0, 1.0, 1.0, 1.0, 1.0, 1.0, 1.0, 1.0, 1.0, 1.0, 1.0, 1.0, 1.0, 1.0, 1.0, 1.0, 1.0, 1.0, 1.0, 1.0, 1.0, 1.0, 1.0, 1.0, 1.0, 1.0, 1.0, 1.0, 1.0, 1.0, 1.0, 1.0, 1.0, 1.0, 1.0, 1.0, 1.0, 1.0, 1.0, 1.0, 1.0, 1.0, 1.0, 1.0, 1.0, 1.0, 1.0, 1.0, 1.0, 1.0, 1.0, 1.0, 1.0, 1.0, 1.0, 1.0, 1.0, 1.0, 1.0, 1.0, 1.0, 1.0, 1.0, 1.0, 1.0, 1.0, 1.0, 1.0, 1.0, 1.0, 1.0, 1.0, 1.0, 1.0, 1.0, 1.0, 1.0, 1.0, 1.0, 1.0, 1.0, 1.0, 1.0, 1.0, 1.0, 1.0, 1.0, 1.0, 1.0, 1.0, 1.0, 1.0, 1.0, 1.0, 1.0, 1.0, 1.0, 1.0, 1.0, 1.0, 1.0, 1.0, 1.0, 1.0, 1.0, 1.0, 1.0, 1.0, 1.0, 1.0, 1.0, 1.0, 1.0, 1.0, 1.0, 1.0, 1.0, 1.0, 1.0, 1.0, 1.0, 1.0, 1.0, 1.0, 1.0, 1.0, 1.0, 1.0, 1.0, 1.0, 1.0, 1.0, 1.0, 1.0, 1.0, 1.0, 1.0, 1.0, 1.0, 1.0, 1.0, 1.0, 1.0, 1.0, 1.0, 1.0, 1.0, 1.0, 1.0, 1.0, 1.0, 1.0, 1.0, 1.0, 1.0, 1.0, 1.0, 1.0, 1.0, 1.0, 1.0, 1.0, 1.0, 1.0, 1.0, 1.0, 1.0, 1.0, 1.0, 1.0, 1.0, 1.0, 1.0, 1.0, 1.0, 1.0, 1.0, 1.0, 1.0, 1.0, 1.0, 1.0, 1.0, 1.0, 1.0, 1.0, 1.0, 1.0, 1.0, 1.0, 1.0, 1.0, 1.0, 1.0, 1.0, 1.0, 1.0, 1.0, 1.0, 1.0, 1.0, 1.0, 1.0, 1.0, 1.0, 1.0, 1.0, 1.0, 1.0, 1.0, 1.0, 1.0, 1.0, 1.0, 1.0, 1.0, 1.0, 1.0, 1.0, 1.0, 1.0, 1.0, 1.0, 1.0, 1.0, 1.0, 1.0, 1.0, 1.0, 1.0, 1.0, 1.0, 1.0, 1.0, 1.0, 1.0, 1.0, 1.0, 1.0, 1.0, 1.0, 1.0, 1.0, 1.0, 1.0, 1.0, 1.0, 1.0, 1.0, 1.0, 1.0, 1.0, 1.0, 1.0, 1.0, 1.0, 1.0, 1.0, 1.0, 1.0, 1.0, 1.0, 1.0, 1.0, 1.0, 1.0, 1.0, 1.0, 1.0, 1.0, 1.0, 1.0, 1.0, 1.0, 1.0, 1.0, 1.0, 1.0, 1.0, 1.0, 1.0, 1.0, 1.0, 1.0, 1.0, 1.0, 1.0, 1.0, 1.0, 1.0, 1.0, 1.0, 1.0, 1.0, 1.0, 1.0, 1.0, 1.0, 1.0, 1.0, 1.0, 1.0, 1.0, 1.0, 1.0, 1.0, 1.0, 1.0, 1.0, 1.0, 1.0, 1.0, 1.0, 1.0, 1.0, 1.0, 1.0, 1.0, 1.0, 1.0, 1.0, 1.0, 1.0, 1.0, 1.0, 1.0, 1.0, 1.0, 1.0, 1.0, 1.0, 1.0, 1.0, 1.0, 1.0, 1.0, 1.0, 1.0, 1.0, 1.0, 1.0, 1.0, 1.0, 1.0, 1.0, 1.0, 1.0, 1.0, 1.0, 1.0, 1.0, 1.0, 1.0, 1.0, 1.0])
me_cube_002.materials.append(mat_characteropaque)
me_cube_002.materials.append(mat_charactercasqe)
me_cube_002.use_remesh_preserve_volume = False
me_cube_002.use_remesh_preserve_attributes = False
me_cube_002.use_mirror_vertex_groups = False
me_cube_002.update()

# ---- objects
ob_character = bpy.data.objects.new('Character', me_cube_002)

# ---- transforms, parenting, visibility, modifiers, constraints
ob_character.location = (0.0, 0.0, 0.0)
ob_character.lineart.crease_threshold = 0.0

# ---- collection membership
col_collection_1.objects.link(ob_character)

# ---- scene / render settings (as saved in the file)
scene.frame_start = 1; scene.frame_end = 250; scene.frame_set(0)
scene.render.engine = 'BLENDER_EEVEE_NEXT'
scene.render.resolution_percentage = 50
scene.render.dither_intensity = 0.0
scene.cycles.use_denoising = False
scene.cycles.samples = 128
scene.cycles.sampling_pattern = 'TABULATED_SOBOL'
scene.cycles.use_adaptive_sampling = False
scene.cycles.use_light_tree = False
scene.cycles.blur_glossy = 0.0
scene.cycles.sample_clamp_indirect = 0.0
scene.view_settings.view_transform = 'Standard'
bpy.context.view_layer.update()

# ---- added for rendering (the .blend has no active camera and no usable light): camera, sun
cam_auto = bpy.data.cameras.new('AutoCamera')
cam_auto.lens = 50.0
cam_auto.sensor_width = 36.0
cam_auto.clip_end = 1000.0
ob_auto_camera = bpy.data.objects.new('AutoCamera', cam_auto)
scene.collection.objects.link(ob_auto_camera)
ob_auto_camera.location = (8.87462, -10.6495, 11.3856)
ob_auto_camera.rotation_euler = (1.09748, -7.21219e-08, 0.694738)
scene.camera = ob_auto_camera
light_auto_sun = bpy.data.lights.new('AutoSun', 'SUN')
light_auto_sun.energy = 3.0
light_auto_sun.angle = 0.0523599
ob_auto_sun = bpy.data.objects.new('AutoSun', light_auto_sun)
scene.collection.objects.link(ob_auto_sun)
ob_auto_sun.rotation_euler = (0.872665, 0.174533, 0.523599)
bpy.context.view_layer.update()
